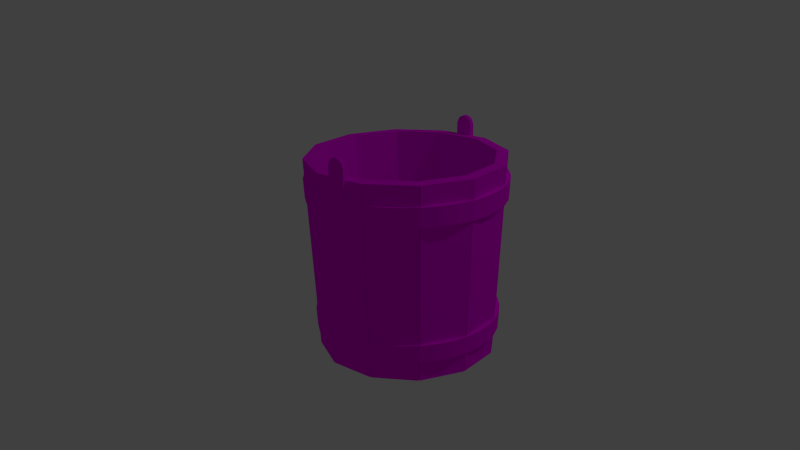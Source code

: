 # Source: Bucket.blend  (saved by Blender 2.75.0; exported with 4.5.12 LTS)
import bpy
from mathutils import Matrix  # noqa: F401  (used for matrix-valued properties, if any)

bpy.ops.wm.read_factory_settings(use_empty=True)
scene = bpy.context.scene
scene.name = 'Scene'

# ---- collections
col_collection_1 = bpy.data.collections.new('Collection 1'); scene.collection.children.link(col_collection_1)

# ---- images (referenced by path relative to the original .blend; pixels are not part of the script)
import os
ASSET_DIR = os.environ.get("B2B_ASSET_DIR", "")  # directory of the original .blend (textures are referenced by path, not embedded)
HERE = os.path.dirname(os.path.abspath(__file__))  # packed textures are extracted next to this script under _unpacked/

def load_image(name, relpath, width, height, colorspace="sRGB"):
    """Load a texture the original file referenced (path relative to the .blend, or extracted next to this script)."""
    p = next((c for c in (os.path.join(HERE, relpath), os.path.join(ASSET_DIR, relpath)) if relpath and os.path.exists(c)), "")
    if p:
        img = bpy.data.images.load(p, check_existing=True)
        img.name = name
    else:  # same state as the original file: an image datablock whose file is absent (Cycles renders it pink)
        img = bpy.data.images.new(name, width, height)
        img.source = "FILE"
        img.filepath = "//" + (relpath or name)
    img.colorspace_settings.name = colorspace
    return img
img_wood08_png = load_image('Wood08.png', 'Textures/Wood08.png', 1024, 1024, 'sRGB')
img_wood_grain_png = load_image('Wood_Grain.png', 'Textures/Wood_Grain.png', 1024, 1024, 'sRGB')
img_8754896014_4ba34d7b34_o_jpg = load_image('8754896014_4ba34d7b34_o.jpg', '8754896014_4ba34d7b34_o.jpg', 1024, 1024, 'sRGB')

# ---- materials (node trees are filled in below, after node groups)
mat_woodbucket = bpy.data.materials.new('WoodBucket')
mat_woodbucket.alpha_threshold = 0.0
mat_woodbucket.roughness = 0.5
mat_woodbucket.line_color = (0.0, 0.0, 0.0, 1.0)
mat_woodgrain = bpy.data.materials.new('WoodGrain')
mat_woodgrain.alpha_threshold = 0.0
mat_woodgrain.roughness = 0.5
mat_woodgrain.line_color = (0.0, 0.0, 0.0, 1.0)
mat_metal = bpy.data.materials.new('Metal')
mat_metal.alpha_threshold = 0.0
mat_metal.roughness = 0.5
mat_metal.line_color = (0.0, 0.0, 0.0, 1.0)

# ---- material node trees
mat_woodbucket.use_nodes = True; mat_woodbucket.node_tree.nodes.clear()
_N = mat_woodbucket.node_tree.nodes; _L = mat_woodbucket.node_tree.links
n0 = _N.new('ShaderNodeOutputMaterial'); n0.name = 'Material Output'; n0.location = (300, 300)
n1 = _N.new('ShaderNodeBsdfDiffuse'); n1.name = 'Diffuse BSDF'; n1.location = (10, 300)
n2 = _N.new('ShaderNodeTexImage'); n2.name = 'Image Texture'; n2.location = (-180, 300)
n2.width = 140
n2.image = img_wood08_png
n3 = _N.new('ShaderNodeTexImage'); n3.name = 'Image Texture.001'; n3.location = (110, 100)
n3.width = 140
n3.image = img_wood08_png
n4 = _N.new('ShaderNodeDisplacement'); n4.name = 'Displacement'; n4.location = (0, 0)
n4.inputs[1].default_value = 0.0
n4.inputs[2].default_value = 0.1
_L.new(n1.outputs[0], n0.inputs[0])
_L.new(n2.outputs[0], n1.inputs[0])
_L.new(n3.outputs[1], n4.inputs[0])
_L.new(n4.outputs[0], n0.inputs[2])
n0.is_active_output = True
mat_woodgrain.use_nodes = True; mat_woodgrain.node_tree.nodes.clear()
_N = mat_woodgrain.node_tree.nodes; _L = mat_woodgrain.node_tree.links
n0 = _N.new('ShaderNodeOutputMaterial'); n0.name = 'Material Output'; n0.location = (300, 300)
n1 = _N.new('ShaderNodeBsdfDiffuse'); n1.name = 'Diffuse BSDF'; n1.location = (10, 300)
n2 = _N.new('ShaderNodeTexImage'); n2.name = 'Image Texture'; n2.location = (-180, 300)
n2.width = 140
n2.image = img_wood_grain_png
n3 = _N.new('ShaderNodeTexImage'); n3.name = 'Image Texture.001'; n3.location = (110, 100)
n3.width = 140
n3.image = img_wood_grain_png
n4 = _N.new('ShaderNodeDisplacement'); n4.name = 'Displacement'; n4.location = (0, 0)
n4.inputs[1].default_value = 0.0
n4.inputs[2].default_value = 0.1
_L.new(n1.outputs[0], n0.inputs[0])
_L.new(n2.outputs[0], n1.inputs[0])
_L.new(n3.outputs[1], n4.inputs[0])
_L.new(n4.outputs[0], n0.inputs[2])
n0.is_active_output = True
mat_metal.use_nodes = True; mat_metal.node_tree.nodes.clear()
_N = mat_metal.node_tree.nodes; _L = mat_metal.node_tree.links
n0 = _N.new('ShaderNodeOutputMaterial'); n0.name = 'Material Output'; n0.location = (300, 300)
n1 = _N.new('ShaderNodeBsdfDiffuse'); n1.name = 'Diffuse BSDF'; n1.location = (10, 300)
n1.inputs[1].default_value = 0.1
n2 = _N.new('ShaderNodeTexImage'); n2.name = 'Image Texture'; n2.location = (-180, 300)
n2.width = 140
n2.image = img_8754896014_4ba34d7b34_o_jpg
_L.new(n1.outputs[0], n0.inputs[0])
_L.new(n2.outputs[0], n1.inputs[0])
n0.is_active_output = True

# ---- world
world_world = bpy.data.worlds.new('World'); scene.world = world_world
world_world.color = (0.05088, 0.05088, 0.05088)
world_world.use_sun_shadow = False
world_world.sun_shadow_jitter_overblur = 0.0
world_world.cycles.sampling_method = 'MANUAL'
world_world.cycles.sample_map_resolution = 256

# ---- cameras
cam_camera = bpy.data.cameras.new('Camera')
cam_camera.clip_end = 100.0
cam_camera.lens = 35.0
cam_camera.sensor_width = 32.0
cam_camera.sensor_height = 18.0
cam_camera.ortho_scale = 7.314
cam_camera.dof.focus_distance = 0.0

# ---- lights
light_lamp = bpy.data.lights.new('Lamp', 'POINT')
light_lamp.transmission_factor = 0.0
light_lamp.cutoff_distance = 30.0
light_lamp.energy = 100.0
light_lamp.shadow_buffer_clip_start = 1.001
light_lamp.shadow_soft_size = 0.1
light_lamp.shadow_maximum_resolution = 0.006
light_lamp.use_absolute_resolution = True
light_lamp.cycles.use_multiple_importance_sampling = False

# ---- meshes
me_cylinder_007 = bpy.data.meshes.new('Cylinder.007')
me_cylinder_007.from_pydata([(0.0, 0.0, -0.45), (-4.967e-10, 0.413, -0.4664), (0.2065, 0.3576, -0.4664), (0.3576, 0.2065, -0.4664), (0.413, -2.662e-08, -0.4664), (0.3576, -0.2065, -0.4664), (0.2065, -0.3576, -0.4664), (6.745e-08, -0.413, -0.4664), (-0.2065, -0.3576, -0.4664), (-0.3576, -0.2065, -0.4664), (-0.413, -2.162e-07, -0.4664), (-0.3576, 0.2065, -0.4664), (-0.2065, 0.3576, -0.4664)], [], [(2, 1, 0), (3, 2, 0), (4, 3, 0), (5, 4, 0), (6, 5, 0), (7, 6, 0), (8, 7, 0), (9, 8, 0), (10, 9, 0), (11, 10, 0), (12, 11, 0), (1, 12, 0)])
_uv = me_cylinder_007.uv_layers.new(name='UVMap')
_uv.uv.foreach_set('vector', [0.0, 0.0, 1.0, 0.0, 1.0, 1.0, 0.0, 0.0, 1.0, 0.0, 1.0, 1.0, 0.0, 0.0, 1.0, 0.0, 1.0, 1.0, 0.0, 0.0, 1.0, 0.0, 1.0, 1.0, 0.0, 0.0, 1.0, 0.0, 1.0, 1.0, 0.0, 0.0, 1.0, 0.0, 1.0, 1.0, 0.0, 0.0, 1.0, 0.0, 1.0, 1.0, 0.0, 0.0, 1.0, 0.0, 1.0, 1.0, 0.0, 0.0, 1.0, 0.0, 1.0, 1.0, 0.0, 0.0, 1.0, 0.0, 1.0, 1.0, 0.0, 0.0, 1.0, 0.0, 1.0, 1.0, 0.0, 0.0, 1.0, 0.0, 1.0, 1.0])
me_cylinder_007.materials.append(mat_woodbucket)
me_cylinder_007.use_remesh_preserve_volume = False
me_cylinder_007.use_remesh_preserve_attributes = False
me_cylinder_007.use_mirror_vertex_groups = False
me_cylinder_007.update()
me_cylinder_006 = bpy.data.meshes.new('Cylinder.006')
me_cylinder_006.from_pydata([(-4.967e-10, 0.45, -0.5), (0.225, 0.3897, -0.5), (0.3897, 0.225, -0.5), (0.45, -2.662e-08, -0.5), (0.3897, -0.225, -0.5), (0.225, -0.3897, -0.5), (6.745e-08, -0.45, -0.5), (-0.225, -0.3897, -0.5), (-0.3897, -0.225, -0.5), (-0.45, -2.162e-07, -0.5), (-0.3897, 0.225, -0.5), (-0.225, 0.3897, -0.5), (0.3994, 0.2276, -0.5005), (0.4596, 0.002585, -0.5005), (0.4596, -0.002585, -0.5005), (0.3994, -0.2276, -0.5005), (0.3968, -0.2321, -0.5005), (0.2321, -0.3968, -0.5005), (0.2276, -0.3994, -0.5005), (0.002585, -0.4596, -0.5005), (-0.002585, -0.4596, -0.5005), (-0.2276, -0.3994, -0.5005), (-0.2321, -0.3968, -0.5005), (-0.3968, -0.2321, -0.5005), (-0.3994, -0.2276, -0.5005), (-0.4596, -0.002585, -0.5005), (-0.4596, 0.002585, -0.5005), (-0.3994, 0.2276, -0.5005), (-0.3968, 0.2321, -0.5005), (-0.2321, 0.3968, -0.5005), (-0.002585, 0.4596, -0.5005), (-0.2276, 0.3994, -0.5005), (0.002585, 0.4596, -0.5005), (0.2276, 0.3994, -0.5005), (0.2321, 0.3968, -0.5005), (0.3968, 0.2321, -0.5005), (-4.967e-10, 0.45, -0.5), (0.225, 0.3897, -0.5), (0.3897, 0.225, -0.5), (0.45, -2.662e-08, -0.5), (0.3897, -0.225, -0.5), (0.225, -0.3897, -0.5), (6.745e-08, -0.45, -0.5), (-0.225, -0.3897, -0.5), (-0.3897, -0.225, -0.5), (-0.45, -2.162e-07, -0.5), (-0.3897, 0.225, -0.5), (-0.225, 0.3897, -0.5), (-4.386e-10, 0.3974, -0.5), (0.1987, 0.3442, -0.5), (0.1987, 0.3442, -0.5), (0.3442, 0.1987, -0.5), (0.3442, 0.1987, -0.5), (0.3974, -2.351e-08, -0.5), (0.3974, -2.351e-08, -0.5), (0.3442, -0.1987, -0.5), (0.3442, -0.1987, -0.5), (0.1987, -0.3442, -0.5), (0.1987, -0.3442, -0.5), (5.957e-08, -0.3974, -0.5), (5.957e-08, -0.3974, -0.5), (-0.1987, -0.3442, -0.5), (-0.1987, -0.3442, -0.5), (-0.3442, -0.1987, -0.5), (-0.3442, -0.1987, -0.5), (-0.3974, -1.909e-07, -0.5), (-0.3974, -1.909e-07, -0.5), (-0.3442, 0.1987, -0.5), (-0.3442, 0.1987, -0.5), (-0.1987, 0.3442, -0.5), (-0.1987, 0.3442, -0.5), (-4.386e-10, 0.3974, -0.5), (0.0, 0.5, 0.5), (0.25, 0.433, 0.5), (0.433, 0.25, 0.5), (0.5, -2.186e-08, 0.5), (0.433, -0.25, 0.5), (0.25, -0.433, 0.5), (7.55e-08, -0.5, 0.5), (-0.25, -0.433, 0.5), (-0.433, -0.25, 0.5), (-0.5, -2.325e-07, 0.5), (-0.433, 0.25, 0.5), (-0.25, 0.433, 0.5), (0.0, 0.4501, 0.5025), (0.225, 0.3898, 0.5025), (0.3898, 0.225, 0.5025), (0.4501, -2.186e-08, 0.5025), (0.3898, -0.225, 0.5025), (0.225, -0.3898, 0.5025), (7.55e-08, -0.4501, 0.5025), (-0.225, -0.3898, 0.5025), (-0.3898, -0.225, 0.5025), (-0.4501, -2.325e-07, 0.5025), (-0.3898, 0.225, 0.5025), (-0.225, 0.3898, 0.5025), (0.4427, 0.2526, 0.4995), (0.5096, 0.002585, 0.4995), (0.5096, -0.002585, 0.4995), (0.4427, -0.2526, 0.4995), (0.4401, -0.2571, 0.4995), (0.2571, -0.4401, 0.4995), (0.2526, -0.4427, 0.4995), (0.002585, -0.5096, 0.4995), (-0.002585, -0.5096, 0.4995), (-0.2526, -0.4427, 0.4995), (-0.2571, -0.4401, 0.4995), (-0.4401, -0.2571, 0.4995), (-0.4427, -0.2526, 0.4995), (-0.5096, -0.002585, 0.4995), (-0.5096, 0.002585, 0.4995), (-0.4427, 0.2526, 0.4995), (-0.4401, 0.2571, 0.4995), (-0.2571, 0.4401, 0.4995), (-0.002585, 0.5096, 0.4995), (-0.2526, 0.4427, 0.4995), (0.2526, 0.4427, 0.4995), (0.002585, 0.5096, 0.4995), (0.2571, 0.4401, 0.4995), (0.4401, 0.2571, 0.4995)], [], [(5, 4, 16, 17), (2, 12, 13, 3), (4, 3, 14, 15), (6, 5, 18, 19), (7, 6, 20, 21), (8, 7, 22, 23), (9, 8, 24, 25), (10, 9, 26, 27), (11, 10, 28, 29), (0, 11, 31, 30), (1, 0, 32, 33), (2, 1, 34, 35), (37, 49, 48, 36), (38, 51, 50, 37), (39, 53, 52, 38), (40, 55, 54, 39), (41, 57, 56, 40), (42, 59, 58, 41), (43, 61, 60, 42), (44, 63, 62, 43), (45, 65, 64, 44), (46, 67, 66, 45), (47, 69, 68, 46), (36, 71, 70, 47), (73, 74, 119, 118), (77, 78, 103, 102), (78, 79, 105, 104), (73, 72, 84, 85), (74, 73, 85, 86), (75, 74, 86, 87), (76, 75, 87, 88), (77, 76, 88, 89), (78, 77, 89, 90), (79, 78, 90, 91), (80, 79, 91, 92), (81, 80, 92, 93), (82, 81, 93, 94), (83, 82, 94, 95), (72, 83, 95, 84), (75, 97, 96, 74), (75, 76, 99, 98), (76, 77, 101, 100), (79, 80, 107, 106), (80, 81, 109, 108), (81, 82, 111, 110), (82, 83, 113, 112), (83, 72, 114, 115), (72, 73, 116, 117)])
_uv = me_cylinder_006.uv_layers.new(name='UVMap')
_uv.uv.foreach_set('vector', [0.06352, 0.6292, 0.6328, 0.6292, 0.6328, 0.6744, 0.06352, 0.6744, 0.9999, 0.4034, 0.9999, 0.4827, 9.165e-05, 0.4827, 9.174e-05, 0.4034, 0.4178, 0.2395, 0.9957, 0.2395, 0.9957, 0.2853, 0.4178, 0.2853, 9.165e-05, 0.9049, 0.9999, 0.9049, 0.9999, 0.9843, 9.165e-05, 0.9843, 0.06668, 0.9172, 0.6813, 0.9172, 0.6813, 0.966, 0.06668, 0.966, 9.165e-05, 0.4034, 0.9999, 0.4034, 0.9999, 0.4827, 9.174e-05, 0.4827, 0.9999, 0.9932, 9.165e-05, 0.9932, 9.165e-05, 0.9139, 0.9999, 0.9139, 0.6964, 0.8071, 0.02255, 0.8071, 0.02255, 0.7536, 0.6964, 0.7536, 0.5411, 1.0, 0.5411, 4.964e-05, 0.5643, 4.959e-05, 0.5643, 1.0, 0.9999, 0.4827, 9.165e-05, 0.4827, 9.165e-05, 0.4034, 0.9999, 0.4034, 0.9758, 0.9076, 0.3182, 0.9076, 0.3182, 0.8555, 0.9758, 0.8555, 0.652, 0.9459, 0.02169, 0.9459, 0.02169, 0.8958, 0.652, 0.8958, 0.9758, 0.5903, 0.9373, 0.8553, 0.3567, 0.8553, 0.3182, 0.5903, 0.652, 0.6416, 0.6152, 0.8957, 0.05853, 0.8957, 0.02169, 0.6416, 9.165e-05, 0.4032, 0.05853, 9.165e-05, 0.9415, 9.165e-05, 0.9999, 0.4032, 0.4178, 0.2394, 0.4516, 0.006398, 0.9619, 0.006398, 0.9957, 0.2394, 0.06352, 0.6291, 0.09679, 0.3996, 0.5995, 0.3996, 0.6328, 0.6291, 9.165e-05, 0.9048, 0.05853, 0.5017, 0.9415, 0.5017, 0.9999, 0.9048, 0.06668, 0.9171, 0.1026, 0.6693, 0.6454, 0.6693, 0.6813, 0.9171, 9.165e-05, 0.4032, 0.05853, 9.204e-05, 0.9415, 9.165e-05, 0.9999, 0.4032, 0.9999, 0.5106, 0.9415, 0.9137, 0.05853, 0.9137, 9.165e-05, 0.5106, 0.6964, 0.4818, 0.657, 0.7535, 0.06194, 0.7535, 0.02255, 0.4818, 0.541, 4.959e-05, 0.5094, 0.2181, 0.03167, 0.2181, 4.959e-05, 4.959e-05, 0.9999, 9.165e-05, 0.9415, 0.4032, 0.05853, 0.4032, 9.165e-05, 9.165e-05, 0.101, 1.0, 0.101, 3.491e-05, 0.1219, 3.5e-05, 0.1219, 1.0, 0.9999, 0.6507, 6.452e-05, 0.6507, 6.452e-05, 0.5793, 0.9999, 0.5793, 0.8896, 0.1479, 0.1427, 0.1479, 0.1427, 0.09453, 0.8896, 0.09453, 0.9999, 0.6316, 6.46e-05, 0.6316, 0.05, 0.2867, 0.95, 0.2867, 0.101, 3.491e-05, 0.101, 1.0, 3.491e-05, 0.95, 3.519e-05, 0.04997, 6.452e-05, 0.6596, 0.9999, 0.6596, 0.95, 1.005, 0.05, 1.005, 6.452e-05, 0.07147, 0.9999, 0.07147, 0.95, 0.4164, 0.05, 0.4164, 0.101, 3.491e-05, 0.101, 1.0, 3.491e-05, 0.95, 3.5e-05, 0.04997, 6.452e-05, 0.6507, 0.9999, 0.6507, 0.95, 0.9956, 0.05, 0.9956, 0.1427, 0.1479, 0.8896, 0.1479, 0.8523, 0.4055, 0.18, 0.4055, 0.105, 0.9763, 0.105, 0.01775, 0.2018, 0.06561, 0.2018, 0.9284, 0.9975, 0.6151, 0.008954, 0.6151, 0.05832, 0.2741, 0.9481, 0.2741, 0.984, 0.9245, 0.00309, 0.9246, 0.05207, 0.5862, 0.935, 0.5862, 0.9999, 0.3449, 6.452e-05, 0.345, 0.04999, 6.452e-05, 0.95, 6.452e-05, 0.9999, 0.9003, 6.452e-05, 0.9003, 0.05, 0.5554, 0.95, 0.5554, 6.452e-05, 0.6596, 6.467e-05, 0.5882, 0.9999, 0.5882, 0.9999, 0.6596, 0.9999, 0.07147, 6.452e-05, 0.07147, 6.452e-05, 6.452e-05, 0.9999, 6.469e-05, 0.101, 1.0, 0.101, 3.491e-05, 0.1219, 3.514e-05, 0.1219, 1.0, 0.105, 0.01775, 0.105, 0.9763, 0.08494, 0.9763, 0.08494, 0.01775, 0.008954, 0.6151, 0.9975, 0.6151, 0.9975, 0.6857, 0.008954, 0.6857, 0.00309, 0.9246, 0.984, 0.9245, 0.984, 0.9946, 0.00309, 0.9946, 6.452e-05, 0.345, 0.9999, 0.3449, 0.9999, 0.4164, 6.452e-05, 0.4164, 6.452e-05, 0.9003, 0.9999, 0.9003, 0.9999, 0.9717, 6.452e-05, 0.9717, 6.46e-05, 0.6316, 0.9999, 0.6316, 0.9999, 0.703, 6.452e-05, 0.703])
me_cylinder_006.materials.append(mat_woodgrain)
me_cylinder_006.use_remesh_preserve_volume = False
me_cylinder_006.use_remesh_preserve_attributes = False
me_cylinder_006.use_mirror_vertex_groups = False
me_cylinder_006.update()
me_cylinder_002 = bpy.data.meshes.new('Cylinder.002')
me_cylinder_002.from_pydata([(0.1753, 0.4816, 0.4607), (0.08899, 0.5047, 0.4607), (0.1665, 0.4575, 0.4607), (0.08454, 0.4795, 0.4607), (0.1753, 0.4816, 0.4933), (0.08899, 0.5047, 0.4933), (0.1665, 0.4575, 0.4933), (0.08454, 0.4795, 0.4933), (0.1657, 0.4842, 0.4607), (0.1561, 0.4867, 0.4607), (0.1465, 0.4893, 0.4607), (0.1369, 0.4919, 0.4607), (0.1273, 0.4944, 0.4607), (0.1178, 0.497, 0.4607), (0.1082, 0.4996, 0.4607), (0.09858, 0.5021, 0.4607), (0.1574, 0.46, 0.4607), (0.1483, 0.4624, 0.4607), (0.1392, 0.4648, 0.4607), (0.1301, 0.4673, 0.4607), (0.121, 0.4697, 0.4607), (0.1119, 0.4722, 0.4607), (0.1028, 0.4746, 0.4607), (0.09365, 0.477, 0.4607), (0.1657, 0.4842, 0.5183), (0.1561, 0.4867, 0.5283), (0.1465, 0.4893, 0.5333), (0.1369, 0.4919, 0.5358), (0.1273, 0.4944, 0.5358), (0.1178, 0.497, 0.5333), (0.1082, 0.4996, 0.5283), (0.09858, 0.5021, 0.5183), (0.1574, 0.46, 0.5183), (0.1483, 0.4624, 0.5283), (0.1392, 0.4648, 0.5333), (0.1301, 0.4673, 0.5358), (0.121, 0.4697, 0.5358), (0.1119, 0.4722, 0.5333), (0.1028, 0.4746, 0.5283), (0.09365, 0.477, 0.5183), (-0.08454, -0.4795, 0.4607), (-0.08899, -0.5047, 0.4607), (-0.1753, -0.4816, 0.4607), (-0.1665, -0.4575, 0.4607), (-0.08454, -0.4795, 0.4607), (-0.08899, -0.5047, 0.4607), (-0.1753, -0.4816, 0.4607), (-0.1665, -0.4575, 0.4607), (-0.08454, -0.4795, 0.4933), (-0.08899, -0.5047, 0.4933), (-0.1753, -0.4816, 0.4933), (-0.1665, -0.4575, 0.4933), (-0.1657, -0.4842, 0.4607), (-0.1561, -0.4867, 0.4607), (-0.1465, -0.4893, 0.4607), (-0.1369, -0.4919, 0.4607), (-0.1273, -0.4944, 0.4607), (-0.1178, -0.497, 0.4607), (-0.1082, -0.4996, 0.4607), (-0.09858, -0.5021, 0.4607), (-0.1574, -0.46, 0.4607), (-0.1483, -0.4624, 0.4607), (-0.1392, -0.4648, 0.4607), (-0.1301, -0.4673, 0.4607), (-0.121, -0.4697, 0.4607), (-0.1119, -0.4722, 0.4607), (-0.1028, -0.4746, 0.4607), (-0.09365, -0.477, 0.4607), (-0.1657, -0.4842, 0.4607), (-0.1561, -0.4867, 0.4607), (-0.1465, -0.4893, 0.4607), (-0.1369, -0.4919, 0.4607), (-0.1273, -0.4944, 0.4607), (-0.1178, -0.497, 0.4607), (-0.1082, -0.4996, 0.4607), (-0.09858, -0.5021, 0.4607), (-0.1574, -0.46, 0.4607), (-0.1483, -0.4624, 0.4607), (-0.1392, -0.4648, 0.4607), (-0.1301, -0.4673, 0.4607), (-0.121, -0.4697, 0.4607), (-0.1119, -0.4722, 0.4607), (-0.1028, -0.4746, 0.4607), (-0.09365, -0.477, 0.4607), (-0.1657, -0.4842, 0.5183), (-0.1561, -0.4867, 0.5283), (-0.1465, -0.4893, 0.5333), (-0.1369, -0.4919, 0.5358), (-0.1273, -0.4944, 0.5358), (-0.1178, -0.497, 0.5333), (-0.1082, -0.4996, 0.5283), (-0.09858, -0.5021, 0.5183), (-0.1574, -0.46, 0.5183), (-0.1483, -0.4624, 0.5283), (-0.1392, -0.4648, 0.5333), (-0.1301, -0.4673, 0.5358), (-0.121, -0.4697, 0.5358), (-0.1119, -0.4722, 0.5333), (-0.1028, -0.4746, 0.5283), (-0.09365, -0.477, 0.5183), (-6.942e-10, 0.4766, -0.3677), (8.379e-11, 0.5074, 0.2358), (1.856e-10, 0.5125, 0.3357), (0.0881, 0.4997, 0.2358), (0.08899, 0.5047, 0.3357), (0.1735, 0.4768, 0.2358), (0.1753, 0.4816, 0.3357), (0.2537, 0.4394, 0.2358), (0.2563, 0.4438, 0.3357), (0.3261, 0.3887, 0.2358), (0.3294, 0.3926, 0.3357), (0.3887, 0.3261, 0.2358), (0.3926, 0.3294, 0.3357), (0.4394, 0.2537, 0.2358), (0.4438, 0.2563, 0.3357), (0.4768, 0.1735, 0.2358), (0.4816, 0.1753, 0.3357), (0.4997, 0.0881, 0.2358), (0.5047, 0.08899, 0.3357), (0.5074, 0.0, 0.2358), (0.5125, 0.0, 0.3357), (0.4997, -0.0881, 0.2358), (0.5047, -0.08899, 0.3357), (0.4768, -0.1735, 0.2358), (0.4816, -0.1753, 0.3357), (0.4394, -0.2537, 0.2358), (0.4438, -0.2562, 0.3357), (0.3887, -0.3261, 0.2358), (0.3926, -0.3294, 0.3357), (0.3261, -0.3887, 0.2358), (0.3294, -0.3926, 0.3357), (0.2537, -0.4394, 0.2358), (0.2563, -0.4438, 0.3357), (0.1735, -0.4768, 0.2358), (0.1753, -0.4816, 0.3357), (0.0881, -0.4997, 0.2358), (0.08899, -0.5047, 0.3357), (1.977e-07, -0.5074, 0.2358), (1.998e-07, -0.5125, 0.3357), (-0.0881, -0.4997, 0.2358), (-0.08899, -0.5047, 0.3357), (-0.1735, -0.4768, 0.2358), (-0.1753, -0.4816, 0.3357), (-0.2537, -0.4394, 0.2358), (-0.2562, -0.4438, 0.3357), (-0.3261, -0.3887, 0.2358), (-0.3294, -0.3926, 0.3357), (-0.3887, -0.3261, 0.2358), (-0.3926, -0.3294, 0.3357), (-0.4394, -0.2537, 0.2358), (-0.4438, -0.2563, 0.3357), (-0.4768, -0.1735, 0.2358), (-0.4816, -0.1753, 0.3357), (-0.4997, -0.0881, 0.2358), (-0.5047, -0.08899, 0.3357), (-0.5074, -2.384e-07, 0.2358), (-0.5125, -2.384e-07, 0.3357), (-0.4997, 0.0881, 0.2358), (-0.5047, 0.08899, 0.3357), (-0.4768, 0.1735, 0.2358), (-0.4816, 0.1753, 0.3357), (-0.4394, 0.2537, 0.2358), (-0.4438, 0.2562, 0.3357), (-0.3887, 0.3261, 0.2358), (-0.3926, 0.3294, 0.3357), (-0.3261, 0.3887, 0.2358), (-0.3294, 0.3926, 0.3357), (-0.2537, 0.4394, 0.2358), (-0.2563, 0.4438, 0.3357), (-0.1735, 0.4768, 0.2358), (-0.1753, 0.4816, 0.3357), (-0.08811, 0.4997, 0.2358), (-0.089, 0.5047, 0.3357), (-3.097e-10, 0.4869, 0.3357), (0.08454, 0.4795, 0.3357), (0.1665, 0.4575, 0.3357), (0.2434, 0.4216, 0.3357), (0.313, 0.373, 0.3357), (0.373, 0.313, 0.3357), (0.4216, 0.2434, 0.3357), (0.4575, 0.1665, 0.3357), (0.4795, 0.08455, 0.3357), (0.4869, 0.0, 0.3357), (0.4795, -0.08454, 0.3357), (0.4575, -0.1665, 0.3357), (0.4216, -0.2434, 0.3357), (0.373, -0.313, 0.3357), (0.313, -0.373, 0.3357), (0.2434, -0.4216, 0.3357), (0.1665, -0.4575, 0.3357), (0.08455, -0.4795, 0.3357), (1.893e-07, -0.4869, 0.3357), (-0.08454, -0.4795, 0.3357), (-0.1665, -0.4575, 0.3357), (-0.2434, -0.4216, 0.3357), (-0.313, -0.373, 0.3357), (-0.373, -0.313, 0.3357), (-0.4216, -0.2434, 0.3357), (-0.4575, -0.1665, 0.3357), (-0.4795, -0.08455, 0.3357), (-0.4869, -2.384e-07, 0.3357), (-0.4795, 0.08454, 0.3357), (-0.4575, 0.1665, 0.3357), (-0.4216, 0.2434, 0.3357), (-0.373, 0.313, 0.3357), (-0.313, 0.373, 0.3357), (-0.2434, 0.4216, 0.3357), (-0.1665, 0.4575, 0.3357), (-0.08455, 0.4795, 0.3357), (0.08366, 0.4744, 0.2358), (-7.889e-10, 0.4719, -0.4607), (-4.088e-10, 0.4818, 0.2358), (0.1648, 0.4527, 0.2358), (0.2409, 0.4172, 0.2358), (0.3097, 0.369, 0.2358), (0.369, 0.3097, 0.2358), (0.4172, 0.2409, 0.2358), (0.4527, 0.1648, 0.2358), (0.4744, 0.08365, 0.2358), (0.4818, 0.0, 0.2358), (0.4744, -0.08365, 0.2358), (0.4527, -0.1648, 0.2358), (0.4172, -0.2409, 0.2358), (0.369, -0.3097, 0.2358), (0.3097, -0.369, 0.2358), (0.2409, -0.4172, 0.2358), (0.1648, -0.4527, 0.2358), (0.08366, -0.4744, 0.2358), (1.872e-07, -0.4818, 0.2358), (-0.08365, -0.4744, 0.2358), (-0.1648, -0.4527, 0.2358), (-0.2409, -0.4172, 0.2358), (-0.3097, -0.369, 0.2358), (-0.369, -0.3097, 0.2358), (-0.4172, -0.2409, 0.2358), (-0.4527, -0.1648, 0.2358), (-0.4744, -0.08366, 0.2358), (-0.4818, -2.384e-07, 0.2358), (-0.4744, 0.08365, 0.2358), (-0.4527, 0.1648, 0.2358), (-0.4172, 0.2409, 0.2358), (-0.369, 0.3097, 0.2358), (-0.3097, 0.369, 0.2358), (-0.2409, 0.4172, 0.2358), (-0.1648, 0.4527, 0.2358), (-0.08366, 0.4744, 0.2358), (0.08194, 0.4647, -0.4607), (0.08277, 0.4694, -0.3677), (0.1614, 0.4434, -0.4607), (0.163, 0.4479, -0.3677), (0.2359, 0.4086, -0.4607), (0.2383, 0.4128, -0.3677), (0.3033, 0.3615, -0.4607), (0.3064, 0.3651, -0.3677), (0.3615, 0.3033, -0.4607), (0.3651, 0.3064, -0.3677), (0.4086, 0.2359, -0.4607), (0.4128, 0.2383, -0.3677), (0.4434, 0.1614, -0.4607), (0.4479, 0.163, -0.3677), (0.4647, 0.08194, -0.4607), (0.4694, 0.08277, -0.3677), (0.4719, 0.0, -0.4607), (0.4766, 0.0, -0.3677), (0.4647, -0.08194, -0.4607), (0.4694, -0.08277, -0.3677), (0.4434, -0.1614, -0.4607), (0.4479, -0.163, -0.3677), (0.4086, -0.2359, -0.4607), (0.4128, -0.2383, -0.3677), (0.3615, -0.3033, -0.4607), (0.3651, -0.3064, -0.3677), (0.3033, -0.3615, -0.4607), (0.3064, -0.3651, -0.3677), (0.2359, -0.4086, -0.4607), (0.2383, -0.4128, -0.3677), (0.1614, -0.4434, -0.4607), (0.163, -0.4479, -0.3677), (0.08194, -0.4647, -0.4607), (0.08277, -0.4694, -0.3677), (1.83e-07, -0.4719, -0.4607), (1.849e-07, -0.4766, -0.3677), (-0.08194, -0.4647, -0.4607), (-0.08276, -0.4694, -0.3677), (-0.1614, -0.4434, -0.4607), (-0.163, -0.4479, -0.3677), (-0.2359, -0.4086, -0.4607), (-0.2383, -0.4128, -0.3677), (-0.3033, -0.3615, -0.4607), (-0.3064, -0.3651, -0.3677), (-0.3615, -0.3033, -0.4607), (-0.3651, -0.3064, -0.3677), (-0.4086, -0.2359, -0.4607), (-0.4128, -0.2383, -0.3677), (-0.4434, -0.1614, -0.4607), (-0.4479, -0.163, -0.3677), (-0.4647, -0.08194, -0.4607), (-0.4694, -0.08277, -0.3677), (-0.4719, -2.384e-07, -0.4607), (-0.4766, -2.384e-07, -0.3677), (-0.4647, 0.08194, -0.4607), (-0.4694, 0.08276, -0.3677), (-0.4434, 0.1614, -0.4607), (-0.4479, 0.163, -0.3677), (-0.4086, 0.2359, -0.4607), (-0.4128, 0.2383, -0.3677), (-0.3615, 0.3033, -0.4607), (-0.3651, 0.3064, -0.3677), (-0.3033, 0.3615, -0.4607), (-0.3064, 0.3651, -0.3677), (-0.2359, 0.4086, -0.4607), (-0.2383, 0.4128, -0.3677), (-0.1614, 0.4434, -0.4607), (-0.163, 0.4479, -0.3677), (-0.08194, 0.4647, -0.4607), (-0.08277, 0.4694, -0.3677), (-1.155e-09, 0.4528, -0.3677), (0.07863, 0.4459, -0.3677), (0.1549, 0.4255, -0.3677), (0.2264, 0.3921, -0.3677), (0.2911, 0.3469, -0.3677), (0.3469, 0.2911, -0.3677), (0.3921, 0.2264, -0.3677), (0.4255, 0.1549, -0.3677), (0.4459, 0.07863, -0.3677), (0.4528, 0.0, -0.3677), (0.4459, -0.07863, -0.3677), (0.4255, -0.1549, -0.3677), (0.3921, -0.2264, -0.3677), (0.3469, -0.2911, -0.3677), (0.2911, -0.3469, -0.3677), (0.2264, -0.3921, -0.3677), (0.1549, -0.4255, -0.3677), (0.07863, -0.4459, -0.3677), (1.752e-07, -0.4528, -0.3677), (-0.07863, -0.4459, -0.3677), (-0.1549, -0.4255, -0.3677), (-0.2264, -0.3921, -0.3677), (-0.2911, -0.3469, -0.3677), (-0.3469, -0.2911, -0.3677), (-0.3921, -0.2264, -0.3677), (-0.4255, -0.1549, -0.3677), (-0.4459, -0.07863, -0.3677), (-0.4528, -2.384e-07, -0.3677), (-0.4459, 0.07863, -0.3677), (-0.4255, 0.1549, -0.3677), (-0.3921, 0.2264, -0.3677), (-0.3469, 0.291, -0.3677), (-0.2911, 0.3469, -0.3677), (-0.2264, 0.3921, -0.3677), (-0.1549, 0.4255, -0.3677), (-0.07863, 0.4459, -0.3677), (0.0778, 0.4412, -0.4607), (-1.247e-09, 0.448, -0.4607), (0.1532, 0.421, -0.4607), (0.224, 0.388, -0.4607), (0.288, 0.3432, -0.4607), (0.3432, 0.288, -0.4607), (0.388, 0.224, -0.4607), (0.421, 0.1532, -0.4607), (0.4412, 0.0778, -0.4607), (0.448, 0.0, -0.4607), (0.4412, -0.0778, -0.4607), (0.421, -0.1532, -0.4607), (0.388, -0.224, -0.4607), (0.3432, -0.288, -0.4607), (0.288, -0.3432, -0.4607), (0.224, -0.388, -0.4607), (0.1532, -0.421, -0.4607), (0.0778, -0.4412, -0.4607), (1.732e-07, -0.448, -0.4607), (-0.0778, -0.4412, -0.4607), (-0.1532, -0.421, -0.4607), (-0.224, -0.388, -0.4607), (-0.288, -0.3432, -0.4607), (-0.3432, -0.288, -0.4607), (-0.388, -0.224, -0.4607), (-0.421, -0.1532, -0.4607), (-0.4412, -0.0778, -0.4607), (-0.448, -2.384e-07, -0.4607), (-0.4412, 0.0778, -0.4607), (-0.421, 0.1532, -0.4607), (-0.388, 0.224, -0.4607), (-0.3432, 0.288, -0.4607), (-0.288, 0.3432, -0.4607), (-0.224, 0.388, -0.4607), (-0.1532, 0.421, -0.4607), (-0.0778, 0.4412, -0.4607), (0.1753, 0.4816, 0.4607), (0.08899, 0.5047, 0.4607), (0.1665, 0.4575, 0.4607), (0.08454, 0.4795, 0.4607), (-0.08454, -0.4795, 0.4607), (-0.08899, -0.5047, 0.4607), (-0.1753, -0.4816, 0.4607), (-0.1665, -0.4575, 0.4607)], [], [(15, 23, 3, 1), (31, 5, 7, 39), (16, 2, 6, 32), (2, 0, 4, 6), (1, 3, 7, 5), (15, 1, 5, 31), (0, 8, 24, 4), (8, 9, 25, 24), (9, 10, 26, 25), (10, 11, 27, 26), (11, 12, 28, 27), (12, 13, 29, 28), (13, 14, 30, 29), (14, 15, 31, 30), (3, 23, 39, 7), (23, 22, 38, 39), (22, 21, 37, 38), (21, 20, 36, 37), (20, 19, 35, 36), (19, 18, 34, 35), (18, 17, 33, 34), (17, 16, 32, 33), (4, 24, 32, 6), (24, 25, 33, 32), (25, 26, 34, 33), (26, 27, 35, 34), (27, 28, 36, 35), (28, 29, 37, 36), (29, 30, 38, 37), (30, 31, 39, 38), (0, 2, 16, 8), (8, 16, 17, 9), (9, 17, 18, 10), (10, 18, 19, 11), (11, 19, 20, 12), (12, 20, 21, 13), (13, 21, 22, 14), (14, 22, 23, 15), (60, 52, 42, 43), (76, 47, 51, 92), (41, 40, 44, 45), (60, 43, 47, 76), (59, 41, 45, 75), (43, 42, 46, 47), (92, 51, 50, 84), (75, 45, 49, 91), (47, 46, 50, 51), (45, 44, 48, 49), (46, 68, 84, 50), (68, 69, 85, 84), (69, 70, 86, 85), (70, 71, 87, 86), (71, 72, 88, 87), (72, 73, 89, 88), (73, 74, 90, 89), (74, 75, 91, 90), (48, 99, 91, 49), (99, 98, 90, 91), (98, 97, 89, 90), (97, 96, 88, 89), (96, 95, 87, 88), (95, 94, 86, 87), (94, 93, 85, 86), (93, 92, 84, 85), (42, 52, 68, 46), (52, 53, 69, 68), (53, 54, 70, 69), (54, 55, 71, 70), (55, 56, 72, 71), (56, 57, 73, 72), (57, 58, 74, 73), (58, 59, 75, 74), (40, 67, 83, 44), (67, 66, 82, 83), (66, 65, 81, 82), (65, 64, 80, 81), (64, 63, 79, 80), (63, 62, 78, 79), (62, 61, 77, 78), (61, 60, 76, 77), (44, 83, 99, 48), (83, 82, 98, 99), (82, 81, 97, 98), (81, 80, 96, 97), (80, 79, 95, 96), (79, 78, 94, 95), (78, 77, 93, 94), (77, 76, 92, 93), (40, 41, 59, 67), (67, 59, 58, 66), (66, 58, 57, 65), (65, 57, 56, 64), (64, 56, 55, 63), (63, 55, 54, 62), (62, 54, 53, 61), (61, 53, 52, 60), (103, 105, 212, 209), (132, 130, 187, 188), (101, 102, 104, 103), (119, 121, 220, 219), (148, 146, 195, 196), (103, 104, 106, 105), (135, 137, 228, 227), (164, 162, 203, 204), (105, 106, 108, 107), (151, 153, 236, 235), (110, 108, 176, 177), (107, 108, 110, 109), (167, 169, 244, 243), (126, 124, 184, 185), (109, 110, 112, 111), (113, 115, 217, 216), (192, 193, 395, 392), (111, 112, 114, 113), (129, 131, 225, 224), (158, 156, 200, 201), (113, 114, 116, 115), (145, 147, 233, 232), (120, 118, 181, 182), (115, 116, 118, 117), (161, 163, 241, 240), (136, 134, 189, 190), (117, 118, 120, 119), (107, 109, 214, 213), (152, 150, 197, 198), (119, 120, 122, 121), (123, 125, 222, 221), (168, 166, 205, 206), (121, 122, 124, 123), (139, 141, 230, 229), (104, 102, 173, 174), (123, 124, 126, 125), (155, 157, 238, 237), (102, 172, 208, 173), (125, 126, 128, 127), (117, 119, 219, 218), (114, 112, 178, 179), (127, 128, 130, 129), (171, 101, 211, 245), (130, 128, 186, 187), (129, 130, 132, 131), (133, 135, 227, 226), (146, 144, 194, 195), (131, 132, 134, 133), (149, 151, 235, 234), (162, 160, 202, 203), (133, 134, 136, 135), (165, 167, 243, 242), (108, 106, 175, 176), (135, 136, 138, 137), (111, 113, 216, 215), (124, 122, 183, 184), (137, 138, 140, 139), (101, 103, 209, 211), (140, 138, 191, 192), (139, 140, 142, 141), (127, 129, 224, 223), (156, 154, 199, 200), (141, 142, 144, 143), (143, 145, 232, 231), (172, 170, 207, 208), (143, 144, 146, 145), (159, 161, 240, 239), (118, 116, 180, 181), (145, 146, 148, 147), (105, 107, 213, 212), (134, 132, 188, 189), (147, 148, 150, 149), (121, 123, 221, 220), (150, 148, 196, 197), (149, 150, 152, 151), (137, 139, 229, 228), (166, 164, 204, 205), (151, 152, 154, 153), (153, 155, 237, 236), (112, 110, 177, 178), (153, 154, 156, 155), (169, 171, 245, 244), (128, 126, 185, 186), (155, 156, 158, 157), (115, 117, 218, 217), (144, 142, 193, 194), (157, 158, 160, 159), (131, 133, 226, 225), (160, 158, 201, 202), (159, 160, 162, 161), (147, 149, 234, 233), (174, 175, 390, 391), (161, 162, 164, 163), (163, 165, 242, 241), (122, 120, 182, 183), (163, 164, 166, 165), (109, 111, 215, 214), (138, 136, 190, 191), (165, 166, 168, 167), (125, 127, 223, 222), (154, 152, 198, 199), (167, 168, 170, 169), (141, 143, 231, 230), (170, 168, 206, 207), (169, 170, 172, 171), (157, 159, 239, 238), (116, 114, 179, 180), (171, 172, 102, 101), (266, 267, 269, 268), (247, 100, 316, 317), (282, 284, 372, 371), (264, 265, 267, 266), (311, 309, 348, 349), (266, 268, 364, 363), (262, 263, 265, 264), (295, 293, 340, 341), (250, 252, 356, 355), (260, 261, 263, 262), (279, 277, 332, 333), (304, 306, 383, 382), (258, 259, 261, 260), (263, 261, 324, 325), (288, 290, 375, 374), (256, 257, 259, 258), (301, 299, 343, 344), (272, 274, 367, 366), (254, 255, 257, 256), (285, 283, 335, 336), (256, 258, 359, 358), (252, 253, 255, 254), (269, 267, 327, 328), (310, 312, 386, 385), (250, 251, 253, 252), (253, 251, 319, 320), (294, 296, 378, 377), (248, 249, 251, 250), (307, 305, 346, 347), (278, 280, 370, 369), (246, 247, 249, 248), (291, 289, 338, 339), (262, 264, 362, 361), (210, 100, 247, 246), (275, 273, 330, 331), (246, 248, 354, 352), (298, 300, 380, 379), (100, 315, 351, 316), (268, 269, 271, 270), (260, 262, 361, 360), (257, 255, 321, 322), (270, 271, 273, 272), (314, 210, 353, 387), (273, 271, 329, 330), (272, 273, 275, 274), (276, 278, 369, 368), (289, 287, 337, 338), (274, 275, 277, 276), (292, 294, 377, 376), (305, 303, 345, 346), (276, 277, 279, 278), (308, 310, 385, 384), (251, 249, 318, 319), (278, 279, 281, 280), (254, 256, 358, 357), (267, 265, 326, 327), (280, 281, 283, 282), (210, 246, 352, 353), (283, 281, 334, 335), (282, 283, 285, 284), (270, 272, 366, 365), (299, 297, 342, 343), (284, 285, 287, 286), (286, 288, 374, 373), (315, 313, 350, 351), (286, 287, 289, 288), (302, 304, 382, 381), (261, 259, 323, 324), (288, 289, 291, 290), (248, 250, 355, 354), (277, 275, 331, 332), (290, 291, 293, 292), (264, 266, 363, 362), (293, 291, 339, 340), (292, 293, 295, 294), (280, 282, 371, 370), (309, 307, 347, 348), (294, 295, 297, 296), (296, 298, 379, 378), (255, 253, 320, 321), (296, 297, 299, 298), (312, 314, 387, 386), (271, 269, 328, 329), (298, 299, 301, 300), (258, 260, 360, 359), (287, 285, 336, 337), (300, 301, 303, 302), (274, 276, 368, 367), (303, 301, 344, 345), (302, 303, 305, 304), (290, 292, 376, 375), (249, 247, 317, 318), (304, 305, 307, 306), (306, 308, 384, 383), (265, 263, 325, 326), (306, 307, 309, 308), (252, 254, 357, 356), (281, 279, 333, 334), (308, 309, 311, 310), (268, 270, 365, 364), (297, 295, 341, 342), (310, 311, 313, 312), (284, 286, 373, 372), (313, 311, 349, 350), (312, 313, 315, 314), (300, 302, 381, 380), (259, 257, 322, 323), (314, 315, 100, 210), (175, 106, 388, 390), (104, 174, 391, 389), (106, 104, 389, 388), (140, 192, 392, 393), (193, 142, 394, 395), (142, 140, 393, 394)])
_uv = me_cylinder_002.uv_layers.new(name='UVMap')
_uv.uv.foreach_set('vector', [0.002415, 0.5676, -0.01585, 0.5695, -0.01585, 0.5595, 0.002415, 0.5571, -0.01585, 0.7848, -0.01585, 0.7583, 0.002415, 0.7583, 0.002415, 0.7848, -0.5204, 1.371, -0.5204, 1.381, -0.5437, 1.381, -0.5616, 1.371, 0.002415, 0.7237, -0.01585, 0.7237, -0.01585, 0.6892, 0.002415, 0.6892, -0.01585, 0.7237, 0.002415, 0.7237, 0.002415, 0.7583, -0.01585, 0.7583, 0.7678, 0.2046, 0.7678, 0.2152, 0.7446, 0.2152, 0.7267, 0.2046, 0.7678, 0.1202, 0.7678, 0.1308, 0.7267, 0.1308, 0.7446, 0.1202, 0.7678, 0.1308, 0.7678, 0.1413, 0.7195, 0.1413, 0.7267, 0.1308, 0.7678, 0.1413, 0.7678, 0.1519, 0.716, 0.1519, 0.7195, 0.1413, 0.7678, 0.1519, 0.7678, 0.1624, 0.7142, 0.1624, 0.716, 0.1519, 0.7678, 0.1624, 0.7678, 0.173, 0.7142, 0.173, 0.7142, 0.1624, 0.7678, 0.173, 0.7678, 0.1835, 0.716, 0.1835, 0.7142, 0.173, 0.7678, 0.1835, 0.7678, 0.1941, 0.7195, 0.1941, 0.716, 0.1835, 0.7678, 0.1941, 0.7678, 0.2046, 0.7267, 0.2046, 0.7195, 0.1941, -0.5204, 1.29, -0.5204, 1.3, -0.5616, 1.3, -0.5437, 1.29, -0.5204, 1.3, -0.5204, 1.31, -0.5687, 1.31, -0.5616, 1.3, -0.5204, 1.31, -0.5204, 1.32, -0.5723, 1.32, -0.5687, 1.31, -0.5204, 1.32, -0.5204, 1.33, -0.5741, 1.33, -0.5723, 1.32, -0.5204, 1.33, -0.5204, 1.34, -0.5741, 1.34, -0.5741, 1.33, -0.5204, 1.34, -0.5204, 1.35, -0.5723, 1.35, -0.5741, 1.34, -0.5204, 1.35, -0.5204, 1.361, -0.5687, 1.361, -0.5723, 1.35, -0.5204, 1.361, -0.5204, 1.371, -0.5616, 1.371, -0.5687, 1.361, -0.01585, 0.6892, -0.01585, 0.6626, 0.002415, 0.6626, 0.002415, 0.6892, -0.01585, 0.6626, -0.01585, 0.652, 0.002415, 0.652, 0.002415, 0.6626, 0.02068, 0.7955, 0.02068, 0.806, 0.002415, 0.8068, 0.002415, 0.7968, 0.02068, 0.806, 0.02068, 0.8166, 0.002415, 0.8168, 0.002415, 0.8068, 0.02068, 0.8166, 0.02068, 0.8271, 0.002415, 0.8268, 0.002415, 0.8168, 0.02068, 0.8271, 0.02068, 0.8377, 0.002415, 0.8369, 0.002415, 0.8268, 0.02068, 0.8377, 0.02068, 0.8482, 0.002415, 0.8469, 0.002415, 0.8369, -0.01585, 0.7955, -0.01585, 0.7848, 0.002415, 0.7848, 0.002415, 0.7955, 0.002415, 0.652, -0.01585, 0.6496, -0.01585, 0.6396, 0.002415, 0.6415, 0.002415, 0.6415, -0.01585, 0.6396, -0.01585, 0.6296, 0.002415, 0.6309, 0.002415, 0.6309, -0.01585, 0.6296, -0.01585, 0.6196, 0.002415, 0.6204, 0.002415, 0.6204, -0.01585, 0.6196, -0.01585, 0.6096, 0.002415, 0.6098, 0.002415, 0.6098, -0.01585, 0.6096, -0.01585, 0.5995, 0.002415, 0.5993, 0.002415, 0.5993, -0.01585, 0.5995, -0.01585, 0.5895, 0.002415, 0.5887, 0.002415, 0.5887, -0.01585, 0.5895, -0.01585, 0.5795, 0.002415, 0.5782, 0.002415, 0.5782, -0.01585, 0.5795, -0.01585, 0.5695, 0.002415, 0.5676, 0.002415, 0.6396, 0.02068, 0.6415, 0.02068, 0.652, 0.002415, 0.6496, -0.4668, 1.371, -0.4668, 1.381, -0.49, 1.381, -0.5079, 1.371, -0.6885, -0.7827, -0.6885, -0.7827, -0.6885, -0.7827, -0.6885, -0.7827, -0.6885, -0.7827, -0.6885, -0.7827, -0.6885, -0.7827, -0.6885, -0.7827, -0.6885, -0.7827, -0.6885, -0.7827, -0.6885, -0.7827, -0.6885, -0.7827, -0.6885, -0.7827, -0.6885, -0.7827, -0.6885, -0.7827, -0.6885, -0.7827, 0.002415, 0.7848, 0.002415, 0.7583, 0.02068, 0.7583, 0.02068, 0.7848, -0.5741, 1.375, -0.5741, 1.385, -0.5973, 1.385, -0.6152, 1.375, 0.002415, 0.7237, 0.02068, 0.7237, 0.02068, 0.7583, 0.002415, 0.7583, 0.02068, 0.7237, 0.002415, 0.7237, 0.002415, 0.6892, 0.02068, 0.6892, -0.5741, 1.29, -0.5741, 1.301, -0.6152, 1.301, -0.5973, 1.29, -0.5741, 1.301, -0.5741, 1.311, -0.6224, 1.311, -0.6152, 1.301, -0.5741, 1.311, -0.5741, 1.322, -0.6259, 1.322, -0.6224, 1.311, -0.5741, 1.322, -0.5741, 1.333, -0.6277, 1.333, -0.6259, 1.322, -0.5741, 1.333, -0.5741, 1.343, -0.6277, 1.343, -0.6277, 1.333, -0.5741, 1.343, -0.5741, 1.354, -0.6259, 1.354, -0.6277, 1.343, -0.5741, 1.354, -0.5741, 1.364, -0.6224, 1.364, -0.6259, 1.354, -0.5741, 1.364, -0.5741, 1.375, -0.6152, 1.375, -0.6224, 1.364, 0.002415, 0.6892, 0.002415, 0.6626, 0.02068, 0.6626, 0.02068, 0.6892, 0.002415, 0.6626, 0.002415, 0.652, 0.02068, 0.652, 0.02068, 0.6626, 0.002415, 0.7968, 0.002415, 0.8068, -0.01585, 0.806, -0.01585, 0.7955, 0.002415, 0.8068, 0.002415, 0.8168, -0.01585, 0.8166, -0.01585, 0.806, 0.002415, 0.8168, 0.002415, 0.8268, -0.01585, 0.8271, -0.01585, 0.8166, 0.002415, 0.8268, 0.002415, 0.8369, -0.01585, 0.8377, -0.01585, 0.8271, 0.002415, 0.8369, 0.002415, 0.8469, -0.01585, 0.8482, -0.01585, 0.8377, 0.002415, 0.7955, 0.002415, 0.7848, 0.02068, 0.7848, 0.02068, 0.7955, -0.6885, -0.7827, -0.6885, -0.7827, -0.6885, -0.7827, -0.6885, -0.7827, -0.6885, -0.7827, -0.6885, -0.7827, -0.6885, -0.7827, -0.6885, -0.7827, -0.6885, -0.7827, -0.6885, -0.7827, -0.6885, -0.7827, -0.6885, -0.7827, -0.6885, -0.7827, -0.6885, -0.7827, -0.6885, -0.7827, -0.6885, -0.7827, -0.6885, -0.7827, -0.6885, -0.7827, -0.6885, -0.7827, -0.6885, -0.7827, -0.6885, -0.7827, -0.6885, -0.7827, -0.6885, -0.7827, -0.6885, -0.7827, -0.6885, -0.7827, -0.6885, -0.7827, -0.6885, -0.7827, -0.6885, -0.7827, -0.6885, -0.7827, -0.6885, -0.7827, -0.6885, -0.7827, -0.6885, -0.7827, -0.6885, -0.7827, -0.6885, -0.7827, -0.6885, -0.7827, -0.6885, -0.7827, -0.6885, -0.7827, -0.6885, -0.7827, -0.6885, -0.7827, -0.6885, -0.7827, -0.6885, -0.7827, -0.6885, -0.7827, -0.6885, -0.7827, -0.6885, -0.7827, -0.6885, -0.7827, -0.6885, -0.7827, -0.6885, -0.7827, -0.6885, -0.7827, -0.6885, -0.7827, -0.6885, -0.7827, -0.6885, -0.7827, -0.6885, -0.7827, -0.6885, -0.7827, -0.6885, -0.7827, -0.6885, -0.7827, -0.6885, -0.7827, -0.6885, -0.7827, -0.6885, -0.7827, -0.6885, -0.7827, -0.6885, -0.7827, -0.6885, -0.7827, -0.6885, -0.7827, -0.6885, -0.7827, -0.6885, -0.7827, -0.4668, 1.29, -0.4668, 1.3, -0.5079, 1.3, -0.49, 1.29, -0.4668, 1.3, -0.4668, 1.31, -0.5151, 1.31, -0.5079, 1.3, -0.4668, 1.31, -0.4668, 1.32, -0.5187, 1.32, -0.5151, 1.31, -0.4668, 1.32, -0.4668, 1.33, -0.5204, 1.33, -0.5187, 1.32, -0.4668, 1.33, -0.4668, 1.34, -0.5204, 1.34, -0.5204, 1.33, -0.4668, 1.34, -0.4668, 1.35, -0.5187, 1.35, -0.5204, 1.34, -0.4668, 1.35, -0.4668, 1.361, -0.5151, 1.361, -0.5187, 1.35, -0.4668, 1.361, -0.4668, 1.371, -0.5079, 1.371, -0.5151, 1.361, 0.002415, 0.5595, 0.02068, 0.5571, 0.02068, 0.5676, 0.002415, 0.5695, 0.002415, 0.5695, 0.02068, 0.5676, 0.02068, 0.5782, 0.002415, 0.5795, 0.002415, 0.5795, 0.02068, 0.5782, 0.02068, 0.5887, 0.002415, 0.5895, 0.002415, 0.5895, 0.02068, 0.5887, 0.02068, 0.5993, 0.002415, 0.5995, 0.002415, 0.5995, 0.02068, 0.5993, 0.02068, 0.6098, 0.002415, 0.6096, 0.002415, 0.6096, 0.02068, 0.6098, 0.02068, 0.6204, 0.002415, 0.6196, 0.002415, 0.6196, 0.02068, 0.6204, 0.02068, 0.6309, 0.002415, 0.6296, 0.002415, 0.6296, 0.02068, 0.6309, 0.02068, 0.6415, 0.002415, 0.6396, -0.2329, 0.2751, -0.2952, 0.2914, -0.2968, 0.2643, -0.2376, 0.2488, 0.4757, 1.154, 0.4346, 1.081, 0.4496, 1.066, 0.4886, 1.135, 0.8658, 0.7509, 0.7942, 0.7523, 0.794, 0.6589, 0.8656, 0.6584, -0.6558, -0.01778, -0.6775, -0.1061, -0.6598, -0.1131, -0.6392, -0.02929, 0.2147, 1.215, 0.1594, 1.262, 0.1516, 1.238, 0.2042, 1.193, 0.8656, 0.6584, 0.794, 0.6589, 0.794, 0.5639, 0.8656, 0.5644, -0.535, -0.6872, -0.4802, -0.7342, -0.4725, -0.7095, -0.5245, -0.6649, 0.3367, 0.5387, 0.3586, 0.6279, 0.3409, 0.6349, 0.3201, 0.5502, 0.8656, 0.5644, 0.794, 0.5639, 0.7942, 0.4705, 0.8658, 0.4719, -0.07016, -0.6268, -0.02949, -0.5548, -0.04451, -0.5392, -0.08312, -0.6076, 0.58, 0.2753, 0.6401, 0.2428, 0.6448, 0.2691, 0.5877, 0.3, 0.8658, 0.4719, 0.7942, 0.4705, 0.7947, 0.3813, 0.8663, 0.3836, -0.02949, 0.0636, -0.07016, 0.1356, -0.08312, 0.1163, -0.04451, 0.04799, 0.3808, 0.9098, 0.3697, 0.8163, 0.3879, 0.8139, 0.3985, 0.9027, 0.8663, 0.3836, 0.7947, 0.3813, 0.7954, 0.2991, 0.867, 0.3022, -0.535, 0.196, -0.5835, 0.1356, -0.5705, 0.1163, -0.5245, 0.1737, -0.6277, 1.423, -0.6885, 1.423, -0.6885, 1.29, -0.6277, 1.29, 0.867, 0.3022, 0.7954, 0.2991, 0.7963, 0.2263, 0.8679, 0.2302, -0.6558, -0.4735, -0.6242, -0.5548, -0.6092, -0.5392, -0.6392, -0.4619, 0.3697, 0.8163, 0.3586, 0.9098, 0.3409, 0.9027, 0.3514, 0.8139, 0.8775, -0.7788, 0.949, -0.7827, 0.949, -0.71, 0.8775, -0.7068, -0.2329, -0.7664, -0.1734, -0.7342, -0.1812, -0.7095, -0.2376, -0.7401, 0.3808, 0.6279, 0.4026, 0.5387, 0.4193, 0.5502, 0.3985, 0.6349, 0.8775, -0.7068, 0.949, -0.71, 0.949, -0.6278, 0.8775, -0.6255, 0.03478, -0.1986, 0.02379, -0.1061, 0.006082, -0.1131, 0.01651, -0.201, 0.58, 1.262, 0.5246, 1.215, 0.5352, 1.193, 0.5877, 1.238, 0.8775, -0.6255, 0.949, -0.6278, 0.949, -0.5386, 0.8775, -0.5371, -0.3585, 0.2914, -0.4208, 0.2751, -0.416, 0.2488, -0.3569, 0.2643, 0.3048, 1.081, 0.2637, 1.154, 0.2507, 1.135, 0.2898, 1.066, 0.8775, -0.5371, 0.949, -0.5386, 0.949, -0.4451, 0.8774, -0.4446, -0.6885, -0.1986, -0.6885, -0.2926, -0.6702, -0.2902, -0.6702, -0.201, 0.2637, 0.3838, 0.3048, 0.4565, 0.2898, 0.4721, 0.2507, 0.403, 0.8774, -0.4446, 0.949, -0.4451, 0.949, -0.3502, 0.8774, -0.3506, -0.4208, -0.7664, -0.3585, -0.7827, -0.3569, -0.7556, -0.416, -0.7401, 0.03638, 0.2263, 0.09932, 0.2428, 0.09457, 0.2691, 0.03478, 0.2535, 0.8774, -0.3506, 0.949, -0.3502, 0.949, -0.2567, 0.8775, -0.2581, 0.002149, -0.4735, 0.02379, -0.3851, 0.006082, -0.3781, -0.01447, -0.4619, 0.09932, 0.2428, 0.1594, 0.2753, 0.1516, 0.3, 0.09457, 0.2691, 0.8775, -0.2581, 0.949, -0.2567, 0.949, -0.1675, 0.8775, -0.1698, -0.6242, 0.0636, -0.6558, -0.01778, -0.6392, -0.02929, -0.6092, 0.04799, 0.4757, 0.3838, 0.5246, 0.3228, 0.5352, 0.3451, 0.4886, 0.403, 0.8775, -0.1698, 0.949, -0.1675, 0.949, -0.08527, 0.8775, -0.0884, -0.1186, 0.196, -0.1734, 0.243, -0.1812, 0.2183, -0.1291, 0.1737, 0.4346, 1.081, 0.4026, 0.999, 0.4193, 0.9875, 0.4496, 1.066, 0.8775, -0.0884, 0.949, -0.08527, 0.949, -0.01256, 0.8775, -0.01641, -0.5835, -0.6268, -0.535, -0.6872, -0.5245, -0.6649, -0.5705, -0.6076, 0.1594, 1.262, 0.09932, 1.295, 0.09457, 1.269, 0.1516, 1.238, 0.8774, -0.01641, 0.8059, -0.01256, 0.805, -0.08527, 0.8766, -0.0884, -0.1186, -0.6872, -0.07016, -0.6268, -0.08312, -0.6076, -0.1291, -0.6649, 0.3586, 0.6279, 0.3697, 0.7214, 0.3514, 0.7237, 0.3409, 0.6349, 0.8766, -0.0884, 0.805, -0.08527, 0.8043, -0.1675, 0.8759, -0.1698, 0.002149, -0.01778, -0.02949, 0.0636, -0.04451, 0.04799, -0.01447, -0.02929, 0.6401, 0.2428, 0.703, 0.2263, 0.7046, 0.2535, 0.6448, 0.2691, 0.8759, -0.1698, 0.8043, -0.1675, 0.8038, -0.2567, 0.8754, -0.2581, -0.4802, 0.243, -0.535, 0.196, -0.5245, 0.1737, -0.4725, 0.2183, 0.3697, 0.8163, 0.3697, 0.7214, 0.3879, 0.7237, 0.3879, 0.8139, 0.8754, -0.2581, 0.8038, -0.2567, 0.8036, -0.3502, 0.8752, -0.3506, -0.1734, 0.243, -0.2329, 0.2751, -0.2376, 0.2488, -0.1812, 0.2183, 0.703, 1.311, 0.6401, 1.295, 0.6448, 1.269, 0.7046, 1.284, 0.8752, -0.3506, 0.8036, -0.3502, 0.8036, -0.4451, 0.8752, -0.4446, -0.6775, -0.3851, -0.6558, -0.4735, -0.6392, -0.4619, -0.6598, -0.3781, 0.3586, 0.9098, 0.3367, 0.999, 0.3201, 0.9875, 0.3409, 0.9027, 0.8752, -0.4446, 0.8036, -0.4451, 0.8038, -0.5386, 0.8754, -0.5371, -0.2952, -0.7827, -0.2329, -0.7664, -0.2376, -0.7401, -0.2968, -0.7556, 0.1594, 0.2753, 0.2147, 0.3228, 0.2042, 0.3451, 0.1516, 0.3, 0.8754, -0.5371, 0.8038, -0.5386, 0.8043, -0.6278, 0.8759, -0.6255, 0.03478, -0.2926, 0.03478, -0.1986, 0.01651, -0.201, 0.01651, -0.2902, 0.4026, 0.5387, 0.4346, 0.4565, 0.4496, 0.4721, 0.4193, 0.5502, 0.8759, -0.6255, 0.8043, -0.6278, 0.805, -0.71, 0.8766, -0.7068, -0.2952, 0.2914, -0.3585, 0.2914, -0.3569, 0.2643, -0.2968, 0.2643, 0.5246, 1.215, 0.4757, 1.154, 0.4886, 1.135, 0.5352, 1.193, 0.8766, -0.7068, 0.805, -0.71, 0.8059, -0.7827, 0.8774, -0.7788, -0.6775, -0.1061, -0.6885, -0.1986, -0.6702, -0.201, -0.6598, -0.1131, 0.2637, 1.154, 0.2147, 1.215, 0.2042, 1.193, 0.2507, 1.135, 0.8679, 0.2302, 0.9394, 0.2263, 0.9394, 0.2991, 0.8679, 0.3022, -0.4802, -0.7342, -0.4208, -0.7664, -0.416, -0.7401, -0.4725, -0.7095, 0.3048, 0.4565, 0.3367, 0.5387, 0.3201, 0.5502, 0.2898, 0.4721, 0.8679, 0.3022, 0.9394, 0.2991, 0.9394, 0.3813, 0.8679, 0.3836, -0.02949, -0.5548, 0.002149, -0.4735, -0.01447, -0.4619, -0.04451, -0.5392, 0.5246, 0.3228, 0.58, 0.2753, 0.5877, 0.3, 0.5352, 0.3451, 0.8679, 0.3836, 0.9394, 0.3813, 0.9394, 0.4705, 0.8679, 0.4719, -0.07016, 0.1356, -0.1186, 0.196, -0.1291, 0.1737, -0.08312, 0.1163, 0.4026, 0.999, 0.3808, 0.9098, 0.3985, 0.9027, 0.4193, 0.9875, 0.8679, 0.4719, 0.9394, 0.4705, 0.9394, 0.5639, 0.8679, 0.5644, -0.5835, 0.1356, -0.6242, 0.0636, -0.6092, 0.04799, -0.5705, 0.1163, 0.09932, 1.295, 0.03638, 1.311, 0.03478, 1.284, 0.09457, 1.269, 0.8679, 0.5644, 0.9394, 0.5639, 0.9394, 0.6589, 0.8679, 0.6584, -0.6242, -0.5548, -0.5835, -0.6268, -0.5705, -0.6076, -0.6092, -0.5392, 0.3697, 0.7214, 0.3697, 0.8163, 0.3514, 0.8139, 0.3514, 0.7237, 0.8679, 0.6584, 0.9394, 0.6589, 0.9394, 0.7523, 0.8679, 0.7509, -0.1734, -0.7342, -0.1186, -0.6872, -0.1291, -0.6649, -0.1812, -0.7095, 0.7749, 0.1202, 0.7142, 0.1202, 0.7142, -0.01256, 0.7749, -0.01256, 0.8679, 0.7509, 0.9394, 0.7523, 0.9394, 0.8415, 0.8679, 0.8392, 0.02379, -0.1061, 0.002149, -0.01778, -0.01447, -0.02929, 0.006082, -0.1131, 0.3697, 0.7214, 0.3808, 0.6279, 0.3985, 0.6349, 0.3879, 0.7237, 0.8679, 0.8392, 0.9394, 0.8415, 0.9394, 0.9237, 0.8679, 0.9206, -0.4208, 0.2751, -0.4802, 0.243, -0.4725, 0.2183, -0.416, 0.2488, 0.6401, 1.295, 0.58, 1.262, 0.5877, 1.238, 0.6448, 1.269, 0.8679, 0.9206, 0.9394, 0.9237, 0.9394, 0.9965, 0.8679, 0.9926, -0.6885, -0.2926, -0.6775, -0.3851, -0.6598, -0.3781, -0.6702, -0.2902, 0.3367, 0.999, 0.3048, 1.081, 0.2898, 1.066, 0.3201, 0.9875, 0.8679, 0.9926, 0.7963, 0.9965, 0.7954, 0.9238, 0.867, 0.9206, -0.3585, -0.7827, -0.2952, -0.7827, -0.2968, -0.7556, -0.3569, -0.7556, 0.2147, 0.3228, 0.2637, 0.3838, 0.2507, 0.403, 0.2042, 0.3451, 0.867, 0.9206, 0.7954, 0.9238, 0.7947, 0.8415, 0.8663, 0.8392, 0.02379, -0.3851, 0.03478, -0.2926, 0.01651, -0.2902, 0.006082, -0.3781, 0.4346, 0.4565, 0.4757, 0.3838, 0.4886, 0.403, 0.4496, 0.4721, 0.8663, 0.8392, 0.7947, 0.8415, 0.7942, 0.7523, 0.8658, 0.7509, 0.9086, 1.398, 0.9751, 1.399, 0.9751, 1.486, 0.9086, 1.484, 0.0451, -0.1471, 0.03478, -0.234, 0.05176, -0.2362, 0.06157, -0.1536, -0.01585, 0.7472, -0.01585, 0.8346, -0.03283, 0.8324, -0.03283, 0.7494, 0.9086, 1.311, 0.9751, 1.31, 0.9751, 1.399, 0.9086, 1.398, 0.06543, -0.4922, 0.09515, -0.5686, 0.1091, -0.5541, 0.08088, -0.4815, -0.3227, 0.2914, -0.2648, 0.3066, -0.2692, 0.3311, -0.3242, 0.3167, 0.9086, 1.225, 0.9751, 1.223, 0.9751, 1.31, 0.9086, 1.311, 0.4627, -0.7673, 0.5186, -0.7372, 0.5114, -0.7142, 0.4583, -0.7429, -0.6782, 0.6611, -0.6581, 0.579, -0.6427, 0.5897, -0.6618, 0.6677, 0.9086, 1.143, 0.9751, 1.141, 0.9751, 1.223, 0.9086, 1.225, 0.7142, -0.234, 0.7039, -0.1471, 0.6874, -0.1536, 0.6972, -0.2362, -0.4395, 1.275, -0.4948, 1.245, -0.4876, 1.222, -0.4351, 1.251, 0.9086, 1.067, 0.9751, 1.064, 0.9751, 1.141, 0.9086, 1.143, 0.4042, 0.2263, 0.3448, 0.2263, 0.3462, 0.2011, 0.4027, 0.2011, -0.04619, 1.003, -0.07562, 1.078, -0.08958, 1.064, -0.06165, 0.9921, 0.9086, 1.0, 0.9751, 0.9965, 0.9751, 1.064, 0.9086, 1.067, 0.2862, -0.7673, 0.3448, -0.7827, 0.3462, -0.7575, 0.2906, -0.7429, -0.1585, 0.3802, -0.1134, 0.4364, -0.1255, 0.4543, -0.1683, 0.401, 0.7725, 1.067, 0.7059, 1.064, 0.7067, 0.9965, 0.7733, 1.0, 0.6835, -0.4922, 0.7039, -0.4092, 0.6874, -0.4027, 0.6681, -0.4815, -0.5909, 0.4364, -0.5458, 0.3802, -0.536, 0.401, -0.5788, 0.4543, 0.7718, 1.143, 0.7053, 1.141, 0.7059, 1.064, 0.7725, 1.067, 0.5701, 0.1367, 0.5186, 0.1808, 0.5114, 0.1579, 0.5603, 0.1159, -0.5909, 1.145, -0.6287, 1.078, -0.6147, 1.064, -0.5788, 1.128, 0.7714, 1.225, 0.7048, 1.223, 0.7053, 1.141, 0.7718, 1.143, 0.1334, 0.07994, 0.09515, 0.01232, 0.1091, -0.002209, 0.1454, 0.06203, -0.1585, 1.202, -0.2095, 1.245, -0.2167, 1.222, -0.1683, 1.181, 0.7712, 1.311, 0.7046, 1.31, 0.7048, 1.223, 0.7714, 1.225, 0.1334, -0.6363, 0.1789, -0.693, 0.1887, -0.6723, 0.1454, -0.6184, -0.04619, 0.579, -0.02607, 0.6611, -0.04254, 0.6677, -0.06165, 0.5897, 0.7712, 1.398, 0.7046, 1.399, 0.7046, 1.31, 0.7712, 1.311, 0.5701, -0.693, 0.6156, -0.6363, 0.6035, -0.6184, 0.5603, -0.6723, -0.4395, 0.3066, -0.3816, 0.2914, -0.3801, 0.3167, -0.4351, 0.3311, 0.7714, 1.484, 0.7048, 1.486, 0.7046, 1.399, 0.7712, 1.398, 0.6835, -0.06414, 0.6538, 0.01231, 0.6398, -0.002209, 0.6681, -0.07484, -0.6885, 0.8346, -0.6885, 0.7472, -0.6715, 0.7494, -0.6715, 0.8324, -0.2648, 1.275, -0.3227, 1.29, -0.3242, 1.265, -0.2692, 1.251, 0.03478, -0.234, 0.03478, -0.3223, 0.05176, -0.3201, 0.05176, -0.2362, 0.9086, 1.484, 0.9751, 1.486, 0.9751, 1.569, 0.9086, 1.566, -0.4948, 0.3365, -0.4395, 0.3066, -0.4351, 0.3311, -0.4876, 0.3595, 0.2304, 0.1808, 0.1789, 0.1367, 0.1887, 0.1159, 0.2376, 0.1579, 0.9086, 1.566, 0.9751, 1.569, 0.9751, 1.645, 0.9086, 1.642, -0.6581, 1.003, -0.6782, 0.9207, -0.6618, 0.9141, -0.6427, 0.9921, 0.6538, 0.01231, 0.6156, 0.07994, 0.6035, 0.06203, 0.6398, -0.002209, 0.9086, 1.642, 0.9751, 1.645, 0.9751, 1.713, 0.9086, 1.709, -0.07562, 0.5033, -0.04619, 0.579, -0.06165, 0.5897, -0.08958, 0.5179, 0.6156, -0.6363, 0.6538, -0.5686, 0.6398, -0.5541, 0.6035, -0.6184, 0.842, 1.709, 0.7754, 1.713, 0.7746, 1.645, 0.8412, 1.642, -0.1134, 1.145, -0.1585, 1.202, -0.1683, 1.181, -0.1255, 1.128, 0.1789, -0.693, 0.2304, -0.7372, 0.2376, -0.7142, 0.1887, -0.6723, 0.8412, 1.642, 0.7746, 1.645, 0.7739, 1.569, 0.8405, 1.566, -0.5458, 1.202, -0.5909, 1.145, -0.5788, 1.128, -0.536, 1.181, 0.09515, 0.01232, 0.06543, -0.06414, 0.08088, -0.07484, 0.1091, -0.002209, 0.8405, 1.566, 0.7739, 1.569, 0.7735, 1.486, 0.8401, 1.484, -0.6287, 0.5033, -0.5909, 0.4364, -0.5788, 0.4543, -0.6147, 0.5179, 0.5186, 0.1808, 0.4627, 0.211, 0.4583, 0.1866, 0.5114, 0.1579, 0.8401, 1.484, 0.7735, 1.486, 0.7733, 1.399, 0.8399, 1.398, -0.6782, 0.9207, -0.6885, 0.8346, -0.6715, 0.8324, -0.6618, 0.9141, 0.7039, -0.4092, 0.7142, -0.3223, 0.6972, -0.3201, 0.6874, -0.4027, 0.8399, 1.398, 0.7733, 1.399, 0.7733, 1.31, 0.8399, 1.311, -0.2095, 0.3365, -0.1585, 0.3802, -0.1683, 0.401, -0.2167, 0.3595, 0.3448, -0.7827, 0.4042, -0.7827, 0.4027, -0.7575, 0.3462, -0.7575, 0.8399, 1.311, 0.7733, 1.31, 0.7735, 1.223, 0.8401, 1.225, -0.02607, 0.9207, -0.04619, 1.003, -0.06165, 0.9921, -0.04254, 0.9141, 0.03478, -0.3223, 0.0451, -0.4092, 0.06157, -0.4027, 0.05176, -0.3201, 0.8401, 1.225, 0.7735, 1.223, 0.7739, 1.141, 0.8405, 1.143, -0.3816, 1.29, -0.4395, 1.275, -0.4351, 1.251, -0.3801, 1.265, 0.3448, 0.2263, 0.2862, 0.211, 0.2906, 0.1866, 0.3462, 0.2011, 0.8405, 1.143, 0.7739, 1.141, 0.7746, 1.064, 0.8412, 1.067, -0.6885, 0.7472, -0.6782, 0.6611, -0.6618, 0.6677, -0.6715, 0.7494, 0.7039, -0.1471, 0.6835, -0.06414, 0.6681, -0.07484, 0.6874, -0.1536, 0.8412, 1.067, 0.7746, 1.064, 0.7754, 0.9965, 0.842, 1.0, -0.3816, 0.2914, -0.3227, 0.2914, -0.3242, 0.3167, -0.3801, 0.3167, 0.5186, -0.7372, 0.5701, -0.693, 0.5603, -0.6723, 0.5114, -0.7142, 0.842, 1.0, 0.9086, 0.9965, 0.9085, 1.064, 0.842, 1.067, -0.02607, 0.6611, -0.01585, 0.7472, -0.03283, 0.7494, -0.04254, 0.6677, 0.09515, -0.5686, 0.1334, -0.6363, 0.1454, -0.6184, 0.1091, -0.5541, 0.842, 1.067, 0.9085, 1.064, 0.9085, 1.141, 0.842, 1.143, -0.2095, 1.245, -0.2648, 1.275, -0.2692, 1.251, -0.2167, 1.222, 0.1789, 0.1367, 0.1334, 0.07994, 0.1454, 0.06203, 0.1887, 0.1159, 0.842, 1.143, 0.9085, 1.141, 0.9085, 1.223, 0.842, 1.225, -0.6287, 1.078, -0.6581, 1.003, -0.6427, 0.9921, -0.6147, 1.064, 0.6156, 0.07994, 0.5701, 0.1367, 0.5603, 0.1159, 0.6035, 0.06203, 0.842, 1.225, 0.9085, 1.223, 0.9085, 1.31, 0.842, 1.311, -0.5458, 0.3802, -0.4948, 0.3365, -0.4876, 0.3595, -0.536, 0.401, 0.6538, -0.5686, 0.6835, -0.4922, 0.6681, -0.4815, 0.6398, -0.5541, 0.842, 1.311, 0.9085, 1.31, 0.9085, 1.399, 0.842, 1.398, -0.1134, 0.4364, -0.07562, 0.5033, -0.08958, 0.5179, -0.1255, 0.4543, 0.2304, -0.7372, 0.2862, -0.7673, 0.2906, -0.7429, 0.2376, -0.7142, 0.842, 1.398, 0.9085, 1.399, 0.9085, 1.486, 0.842, 1.484, -0.07562, 1.078, -0.1134, 1.145, -0.1255, 1.128, -0.08958, 1.064, 0.06543, -0.06414, 0.0451, -0.1471, 0.06157, -0.1536, 0.08088, -0.07484, 0.842, 1.484, 0.9085, 1.486, 0.9085, 1.569, 0.842, 1.566, -0.4948, 1.245, -0.5458, 1.202, -0.536, 1.181, -0.4876, 1.222, 0.4627, 0.211, 0.4042, 0.2263, 0.4027, 0.2011, 0.4583, 0.1866, 0.842, 1.566, 0.9085, 1.569, 0.9085, 1.645, 0.842, 1.642, -0.6581, 0.579, -0.6287, 0.5033, -0.6147, 0.5179, -0.6427, 0.5897, 0.7142, -0.3223, 0.7142, -0.234, 0.6972, -0.2362, 0.6972, -0.3201, 0.842, 1.642, 0.9085, 1.645, 0.9086, 1.713, 0.842, 1.709, -0.2648, 0.3066, -0.2095, 0.3365, -0.2167, 0.3595, -0.2692, 0.3311, 0.4042, -0.7827, 0.4627, -0.7673, 0.4583, -0.7429, 0.4027, -0.7575, 0.7733, 1.709, 0.7067, 1.713, 0.7059, 1.645, 0.7725, 1.642, -0.01585, 0.8346, -0.02607, 0.9207, -0.04254, 0.9141, -0.03283, 0.8324, 0.0451, -0.4092, 0.06543, -0.4922, 0.08088, -0.4815, 0.06157, -0.4027, 0.7725, 1.642, 0.7059, 1.645, 0.7053, 1.569, 0.7718, 1.566, -0.3227, 1.29, -0.3816, 1.29, -0.3801, 1.265, -0.3242, 1.265, 0.2862, 0.211, 0.2304, 0.1808, 0.2376, 0.1579, 0.2906, 0.1866, 0.7718, 1.566, 0.7053, 1.569, 0.7048, 1.486, 0.7714, 1.484, -0.01585, 0.2914, 0.002415, 0.2914, 0.002415, 0.4243, -0.01585, 0.4243, 0.002415, 0.5571, -0.01585, 0.5571, -0.01585, 0.4243, 0.002415, 0.4243, 0.794, 0.5639, 0.794, 0.6589, 0.7046, 0.6589, 0.7046, 0.5639, 0.002415, 0.4243, 0.02068, 0.4243, 0.02068, 0.5571, 0.002415, 0.5571, 0.002415, 0.2914, 0.02068, 0.2914, 0.02068, 0.4243, 0.002415, 0.4243, 0.8036, -0.4451, 0.8036, -0.3502, 0.7142, -0.3502, 0.7142, -0.4451])
me_cylinder_002.materials.append(mat_metal)
me_cylinder_002.use_remesh_preserve_volume = False
me_cylinder_002.use_remesh_preserve_attributes = False
me_cylinder_002.use_mirror_vertex_groups = False
me_cylinder_002.update()
me_cylinder = bpy.data.meshes.new('Cylinder')
me_cylinder.from_pydata([(0.0, 0.0, -0.5), (-4.967e-10, 0.45, -0.5), (0.0, 0.5, 0.5), (0.225, 0.3897, -0.5), (0.25, 0.433, 0.5), (0.3897, 0.225, -0.5), (0.433, 0.25, 0.5), (0.45, -2.662e-08, -0.5), (0.5, -2.186e-08, 0.5), (0.3897, -0.225, -0.5), (0.433, -0.25, 0.5), (0.225, -0.3897, -0.5), (0.25, -0.433, 0.5), (6.745e-08, -0.45, -0.5), (7.55e-08, -0.5, 0.5), (-0.225, -0.3897, -0.5), (-0.25, -0.433, 0.5), (-0.3897, -0.225, -0.5), (-0.433, -0.25, 0.5), (-0.45, -2.162e-07, -0.5), (-0.5, -2.325e-07, 0.5), (-0.3897, 0.225, -0.5), (-0.433, 0.25, 0.5), (-0.225, 0.3897, -0.5), (-0.25, 0.433, 0.5), (0.0, 0.0, -0.4), (-4.967e-10, 0.413, -0.4164), (0.0, 0.4501, 0.5025), (0.2065, 0.3576, -0.4164), (0.225, 0.3898, 0.5025), (0.3576, 0.2065, -0.4164), (0.3898, 0.225, 0.5025), (0.413, -2.662e-08, -0.4164), (0.4501, -2.186e-08, 0.5025), (0.3576, -0.2065, -0.4164), (0.3898, -0.225, 0.5025), (0.2065, -0.3576, -0.4164), (0.225, -0.3898, 0.5025), (6.745e-08, -0.413, -0.4164), (7.55e-08, -0.4501, 0.5025), (-0.2065, -0.3576, -0.4164), (-0.225, -0.3898, 0.5025), (-0.3576, -0.2065, -0.4164), (-0.3898, -0.225, 0.5025), (-0.413, -2.162e-07, -0.4164), (-0.4501, -2.325e-07, 0.5025), (-0.3576, 0.2065, -0.4164), (-0.3898, 0.225, 0.5025), (-0.2065, 0.3576, -0.4164), (-0.225, 0.3898, 0.5025), (0.3994, 0.2276, -0.5005), (0.4427, 0.2526, 0.4995), (0.5096, 0.002585, 0.4995), (0.4596, 0.002585, -0.5005), (0.5096, -0.002585, 0.4995), (0.4596, -0.002585, -0.5005), (0.3994, -0.2276, -0.5005), (0.4427, -0.2526, 0.4995), (0.4401, -0.2571, 0.4995), (0.3968, -0.2321, -0.5005), (0.2321, -0.3968, -0.5005), (0.2571, -0.4401, 0.4995), (0.2526, -0.4427, 0.4995), (0.2276, -0.3994, -0.5005), (0.002585, -0.4596, -0.5005), (0.002585, -0.5096, 0.4995), (-0.002585, -0.5096, 0.4995), (-0.002585, -0.4596, -0.5005), (-0.2276, -0.3994, -0.5005), (-0.2526, -0.4427, 0.4995), (-0.2571, -0.4401, 0.4995), (-0.2321, -0.3968, -0.5005), (-0.3968, -0.2321, -0.5005), (-0.4401, -0.2571, 0.4995), (-0.4427, -0.2526, 0.4995), (-0.3994, -0.2276, -0.5005), (-0.4596, -0.002585, -0.5005), (-0.5096, -0.002585, 0.4995), (-0.5096, 0.002585, 0.4995), (-0.4596, 0.002585, -0.5005), (-0.3994, 0.2276, -0.5005), (-0.4427, 0.2526, 0.4995), (-0.4401, 0.2571, 0.4995), (-0.3968, 0.2321, -0.5005), (-0.2321, 0.3968, -0.5005), (-0.2571, 0.4401, 0.4995), (-0.002585, 0.4596, -0.5005), (-0.002585, 0.5096, 0.4995), (-0.2526, 0.4427, 0.4995), (-0.2276, 0.3994, -0.5005), (0.002585, 0.4596, -0.5005), (0.2276, 0.3994, -0.5005), (0.2526, 0.4427, 0.4995), (0.002585, 0.5096, 0.4995), (0.2571, 0.4401, 0.4995), (0.2321, 0.3968, -0.5005), (0.3968, 0.2321, -0.5005), (0.4401, 0.2571, 0.4995), (0.0, 0.0, -0.5), (-4.386e-10, 0.3974, -0.5), (0.1987, 0.3442, -0.5), (0.0, 0.0, -0.5), (0.1987, 0.3442, -0.5), (0.3442, 0.1987, -0.5), (0.0, 0.0, -0.5), (0.3442, 0.1987, -0.5), (0.3974, -2.351e-08, -0.5), (0.0, 0.0, -0.5), (0.3974, -2.351e-08, -0.5), (0.3442, -0.1987, -0.5), (0.0, 0.0, -0.5), (0.3442, -0.1987, -0.5), (0.1987, -0.3442, -0.5), (0.0, 0.0, -0.5), (0.1987, -0.3442, -0.5), (5.957e-08, -0.3974, -0.5), (0.0, 0.0, -0.5), (5.957e-08, -0.3974, -0.5), (-0.1987, -0.3442, -0.5), (0.0, 0.0, -0.5), (-0.1987, -0.3442, -0.5), (-0.3442, -0.1987, -0.5), (0.0, 0.0, -0.5), (-0.3442, -0.1987, -0.5), (-0.3974, -1.909e-07, -0.5), (0.0, 0.0, -0.5), (-0.3974, -1.909e-07, -0.5), (-0.3442, 0.1987, -0.5), (0.0, 0.0, -0.5), (-0.3442, 0.1987, -0.5), (-0.1987, 0.3442, -0.5), (0.0, 0.0, -0.5), (-0.1987, 0.3442, -0.5), (-4.386e-10, 0.3974, -0.5)], [], [(1, 2, 93, 90), (55, 54, 57, 56), (10, 9, 56, 57), (18, 17, 72, 73), (20, 19, 76, 77), (22, 21, 80, 81), (21, 22, 82, 83), (2, 1, 86, 87), (28, 26, 25), (28, 29, 27, 26), (30, 28, 25), (30, 31, 29, 28), (32, 30, 25), (32, 33, 31, 30), (34, 32, 25), (34, 35, 33, 32), (36, 34, 25), (36, 37, 35, 34), (38, 36, 25), (38, 39, 37, 36), (40, 38, 25), (40, 41, 39, 38), (42, 40, 25), (42, 43, 41, 40), (44, 42, 25), (44, 45, 43, 42), (46, 44, 25), (46, 47, 45, 44), (48, 46, 25), (48, 49, 47, 46), (26, 48, 25), (26, 27, 49, 48), (50, 51, 52, 53), (6, 51, 50, 5), (7, 53, 52, 8), (7, 8, 54, 55), (59, 58, 61, 60), (9, 10, 58, 59), (12, 11, 60, 61), (63, 62, 65, 64), (14, 13, 64, 65), (11, 12, 62, 63), (67, 66, 69, 68), (16, 15, 68, 69), (13, 14, 66, 67), (71, 70, 73, 72), (15, 16, 70, 71), (75, 74, 77, 76), (17, 18, 74, 75), (79, 78, 81, 80), (19, 20, 78, 79), (83, 82, 85, 84), (24, 23, 84, 85), (89, 88, 87, 86), (23, 24, 88, 89), (90, 93, 92, 91), (4, 3, 91, 92), (95, 94, 97, 96), (6, 5, 96, 97), (3, 4, 94, 95), (98, 99, 100), (1, 99, 98, 0), (0, 98, 100, 3), (101, 102, 103), (3, 102, 101, 0), (0, 101, 103, 5), (104, 105, 106), (5, 105, 104, 0), (0, 104, 106, 7), (107, 108, 109), (7, 108, 107, 0), (0, 107, 109, 9), (110, 111, 112), (9, 111, 110, 0), (0, 110, 112, 11), (113, 114, 115), (11, 114, 113, 0), (0, 113, 115, 13), (116, 117, 118), (13, 117, 116, 0), (0, 116, 118, 15), (119, 120, 121), (15, 120, 119, 0), (0, 119, 121, 17), (122, 123, 124), (17, 123, 122, 0), (0, 122, 124, 19), (125, 126, 127), (19, 126, 125, 0), (0, 125, 127, 21), (128, 129, 130), (21, 129, 128, 0), (0, 128, 130, 23), (131, 132, 133), (23, 132, 131, 0), (0, 131, 133, 1)])
_uv = me_cylinder.uv_layers.new(name='UVMap')
_uv.uv.foreach_set('vector', [0.2629, 0.9996, 0.2629, 0.4999, 0.2672, 0.5, 0.2672, 0.9997, 0.4694, 0.003444, 0.472, 0.9705, 0.2554, 0.9705, 0.2745, 0.003444, 0.5041, 1.0, 0.5041, 0.4999, 0.5085, 0.4999, 0.5085, 0.9999, 0.1336, 0.9997, 0.1336, 0.5, 0.1379, 0.4999, 0.1379, 0.9996, 0.98, 0.5, 0.98, 0.0, 0.985, 1.191e-07, 0.985, 0.5, 0.5258, 0.4999, 0.5258, 1.0, 0.5215, 1.0, 0.5215, 0.5, 0.5041, 0.4999, 0.5041, 1.0, 0.4998, 0.9999, 0.4998, 0.4999, 0.985, 0.5, 0.985, 0.0, 0.99, 1.191e-07, 0.99, 0.5, 0.0, 0.366, 0.1109, 0.134, 0.4138, 0.5, 0.7905, 0.979, 0.7987, 0.007215, 0.9694, 0.01195, 0.9472, 0.9833, 3.092e-08, 0.634, 0.0, 0.366, 0.4138, 0.5, 0.04202, 0.9611, 0.03403, 0.005179, 0.2279, 0.005179, 0.2199, 0.9611, 0.1109, 0.866, 3.092e-08, 0.634, 0.4138, 0.5, 0.3007, 0.9734, 0.2787, 0.01085, 0.4478, 0.006153, 0.4559, 0.9691, 0.3029, 1.0, 0.1109, 0.866, 0.4138, 0.5, 0.552, 0.9689, 0.5601, 0.006334, 0.7292, 0.01103, 0.7072, 0.9732, 0.5247, 1.0, 0.3029, 1.0, 0.4138, 0.5, 0.7931, 0.9892, 0.785, 0.01563, 0.9825, 0.01563, 0.9743, 0.9892, 0.7167, 0.866, 0.5247, 1.0, 0.4138, 0.5, 0.06077, 0.9442, 0.03935, 0.00685, 0.2041, 0.002278, 0.2119, 0.94, 0.8276, 0.634, 0.7167, 0.866, 0.4138, 0.5, 0.4616, 0.01341, 0.4536, 0.9649, 0.2865, 0.9602, 0.3082, 0.009149, 0.8276, 0.366, 0.8276, 0.634, 0.4138, 0.5, 0.712, 0.008649, 0.7202, 0.9841, 0.5223, 0.9841, 0.5305, 0.008649, 0.7167, 0.134, 0.8276, 0.366, 0.4138, 0.5, 0.9441, 0.02863, 0.9661, 0.9903, 0.7971, 0.995, 0.789, 0.03293, 0.5247, 1.494e-07, 0.7167, 0.134, 0.4138, 0.5, 0.2079, 0.007751, 0.1996, 1.001, 0.02515, 0.9958, 0.04783, 0.00331, 0.3029, 0.0, 0.5247, 1.494e-07, 0.4138, 0.5, 0.4604, 0.005675, 0.4686, 0.995, 0.2679, 0.995, 0.2762, 0.005675, 0.1109, 0.134, 0.3029, 0.0, 0.4138, 0.5, 0.694, 0.04812, 0.7154, 0.9843, 0.5508, 0.9889, 0.543, 0.05231, 0.7213, 0.06319, 0.7323, 0.9162, 0.5117, 0.9162, 0.5227, 0.06319, 0.98, 0.5, 0.975, 0.5, 0.975, 1.191e-07, 0.98, 0.0, 0.97, 0.0, 0.975, 1.042e-07, 0.975, 0.5, 0.97, 0.5, 0.1466, 0.5, 0.1466, 0.9997, 0.1423, 0.9996, 0.1423, 0.4999, 0.2147, 0.004409, 0.2336, 0.964, 0.01862, 0.964, 0.02124, 0.004409, 0.5171, 0.4999, 0.5171, 1.0, 0.5128, 0.9999, 0.5128, 0.4999, 0.1379, 0.9997, 0.1379, 0.5, 0.1423, 0.4999, 0.1423, 0.9996, 0.7724, 0.8953, 0.7614, 0.04556, 0.9812, 0.04556, 0.9702, 0.8953, 0.995, 0.5, 0.995, 0.0, 1.0, 1.191e-07, 1.0, 0.5, 0.97, 0.0, 0.97, 0.5, 0.965, 0.5, 0.965, 1.191e-07, 0.5271, 0.9296, 0.5246, 0.005796, 0.7315, 0.005796, 0.7134, 0.9296, 0.5215, 0.4999, 0.5215, 1.0, 0.5171, 1.0, 0.5171, 0.5, 0.1293, 0.5, 0.1293, 0.9997, 0.125, 0.9996, 0.125, 0.4999, 0.4638, 0.01247, 0.4831, 0.9967, 0.2627, 0.9967, 0.2654, 0.01247, 0.5085, 0.9999, 0.5085, 0.4999, 0.5128, 0.4999, 0.5128, 1.0, 0.01973, 0.896, 0.00915, 0.0779, 0.2207, 0.0779, 0.2101, 0.896, 0.99, 0.5, 0.99, 8.931e-08, 0.995, 0.0, 0.995, 0.5, 0.7794, 0.9755, 0.7769, 0.03917, 0.9866, 0.03917, 0.9682, 0.9755, 0.117, 0.9996, 0.117, 0.4999, 0.1213, 0.5, 0.1213, 0.9997, 0.7163, 0.01284, 0.7349, 0.9578, 0.5233, 0.9578, 0.5258, 0.01284, 0.2672, 0.9997, 0.2672, 0.5, 0.2715, 0.4999, 0.2715, 0.9996, 0.2633, 0.9186, 0.2519, 0.03876, 0.4795, 0.03876, 0.4681, 0.9186, 0.112, 0.9999, 0.112, 0.4999, 0.117, 0.4999, 0.117, 0.9999, 0.01651, 0.9956, 0.01382, 0.008102, 0.235, 0.008101, 0.2156, 0.9956, 0.5301, 1.0, 0.5301, 0.5, 0.5344, 0.4999, 0.5344, 1.0, 0.784, 0.9955, 0.7647, 0.01158, 0.985, 0.01158, 0.9823, 0.9955, 0.2759, 0.4999, 0.2759, 0.9996, 0.2715, 0.9997, 0.2715, 0.5, 0.5301, 0.5, 0.5301, 1.0, 0.5258, 1.0, 0.5258, 0.4999, 0.5, 0.5, 0.5, 0.9046, 0.6674, 0.8504, 1.0, 0.0, 1.0, 0.0, 0.0, 0.0, 0.0, 0.0, 0.5, 0.5, 0.5, 0.5, 0.5822, 0.6721, 0.5931, 0.6949, 0.5, 0.5, 0.6674, 0.8504, 0.79, 0.7023, 0.5931, 0.6949, 0.5822, 0.6721, 0.5, 0.5, 0.5, 0.5, 0.5, 0.5, 0.5, 0.5, 0.6424, 0.5993, 0.6613, 0.6125, 0.5, 0.5, 0.79, 0.7023, 0.8348, 0.5, 0.6613, 0.6125, 0.6424, 0.5993, 0.5, 0.5, 0.5, 0.5, 0.5, 0.5, 0.5, 0.5, 0.6644, 0.5, 0.6862, 0.5, 0.5, 0.5, 0.8348, 0.5, 0.79, 0.2977, 0.6862, 0.5, 0.6644, 0.5, 0.5, 0.5, 0.5, 0.5, 0.5, 0.5, 0.5, 0.5, 0.6424, 0.4007, 0.6613, 0.3875, 0.5, 0.5, 0.79, 0.2977, 0.6674, 0.1496, 0.6613, 0.3875, 0.6424, 0.4007, 0.5, 0.5, 0.5, 0.5, 0.5, 0.5, 0.5, 0.5, 0.5822, 0.3279, 0.5931, 0.3051, 0.5, 0.5, 0.6674, 0.1496, 0.5, 0.09541, 0.5931, 0.3051, 0.5822, 0.3279, 0.5, 0.5, 0.5, 0.5, 0.5, 0.5, 0.5, 0.5, 0.5, 0.3013, 0.5, 0.275, 0.5, 0.5, 0.5, 0.09541, 0.3326, 0.1496, 0.5, 0.275, 0.5, 0.3013, 0.5, 0.5, 0.5, 0.5, 0.5, 0.5, 0.5, 0.5, 0.4178, 0.3279, 0.4069, 0.3051, 0.5, 0.5, 0.3326, 0.1496, 0.21, 0.2977, 0.4069, 0.3051, 0.4178, 0.3279, 0.5, 0.5, 0.5, 0.5, 0.5, 0.5, 0.5, 0.5, 0.3576, 0.4007, 0.3387, 0.3875, 0.5, 0.5, 0.21, 0.2977, 0.1652, 0.5, 0.3387, 0.3875, 0.3576, 0.4007, 0.5, 0.5, 0.5, 0.5, 0.5, 0.5, 0.5, 0.5, 0.3356, 0.5, 0.3138, 0.5, 0.5, 0.5, 0.1652, 0.5, 0.21, 0.7023, 0.3138, 0.5, 0.3356, 0.5, 0.5, 0.5, 0.5, 0.5, 0.5, 0.5, 0.5, 0.5, 0.3576, 0.5993, 0.3387, 0.6125, 0.5, 0.5, 0.21, 0.7023, 0.3326, 0.8504, 0.3387, 0.6125, 0.3576, 0.5993, 0.5, 0.5, 0.5, 0.5, 0.5, 0.5, 0.5, 0.5, 0.4178, 0.6721, 0.4069, 0.6949, 0.5, 0.5, 0.3326, 0.8504, 0.5, 0.9046, 0.4069, 0.6949, 0.4178, 0.6721, 0.5, 0.5, 0.5, 0.5, 0.0, 0.0, 0.0, 0.0, 1.0, 1.0, 1.0, 1.0])
me_cylinder.materials.append(mat_woodbucket)
me_cylinder.use_remesh_preserve_volume = False
me_cylinder.use_remesh_preserve_attributes = False
me_cylinder.use_mirror_vertex_groups = False
me_cylinder.update()

# ---- objects
ob_cylinder_005 = bpy.data.objects.new('Cylinder.005', me_cylinder_007)
ob_cylinder_004 = bpy.data.objects.new('Cylinder.004', me_cylinder_006)
ob_cylinder_001 = bpy.data.objects.new('Cylinder.001', me_cylinder_002)
ob_cylinder = bpy.data.objects.new('Cylinder', me_cylinder)
ob_lamp = bpy.data.objects.new('Lamp', light_lamp)
ob_camera = bpy.data.objects.new('Camera', cam_camera)

# ---- transforms, parenting, visibility, modifiers, constraints
ob_cylinder_005.location = (0.0, 0.0, 0.5)
ob_cylinder_005.lineart.crease_threshold = 0.0
ob_cylinder_004.location = (0.0, 0.0, 0.5)
ob_cylinder_004.lineart.crease_threshold = 0.0
ob_cylinder_001.location = (0.0, 0.0, 0.5642)
ob_cylinder_001.lineart.crease_threshold = 0.0
ob_cylinder.location = (0.0, 0.0, 0.5)
ob_cylinder.lineart.crease_threshold = 0.0
ob_lamp.location = (4.076, 1.005, 5.904)
ob_lamp.rotation_euler = (0.6503, 0.05522, 1.866)
ob_lamp.lock_rotations_4d = False
ob_lamp.empty_display_type = 'ARROWS'
ob_lamp.color = (0.0, 0.0, 0.0, 0.0)
ob_lamp.lineart.crease_threshold = 0.0
ob_camera.location = (1.658, -3.795, 2.174)
ob_camera.rotation_euler = (1.214, 0.01094, 0.4167)
ob_camera.lock_rotations_4d = False
ob_camera.empty_display_type = 'ARROWS'
ob_camera.color = (0.0, 0.0, 0.0, 0.0)
ob_camera.display_type = 'WIRE'
ob_camera.lineart.crease_threshold = 0.0

# ---- collection membership
col_collection_1.objects.link(ob_cylinder_005)
col_collection_1.objects.link(ob_cylinder_004)
col_collection_1.objects.link(ob_cylinder_001)
col_collection_1.objects.link(ob_cylinder)
col_collection_1.objects.link(ob_lamp)
col_collection_1.objects.link(ob_camera)

# ---- scene / render settings (as saved in the file)
scene.camera = ob_camera
scene.frame_start = 1; scene.frame_end = 250; scene.frame_set(1)
scene.render.engine = 'CYCLES'
scene.render.resolution_percentage = 50
scene.render.dither_intensity = 0.0
scene.cycles.use_denoising = False
scene.cycles.samples = 500
scene.cycles.sampling_pattern = 'TABULATED_SOBOL'
scene.cycles.light_sampling_threshold = 0.0
scene.cycles.use_adaptive_sampling = False
scene.cycles.use_light_tree = False
scene.cycles.blur_glossy = 0.0
scene.cycles.pixel_filter_type = 'GAUSSIAN'
scene.cycles.sample_clamp_indirect = 0.0
scene.view_settings.view_transform = 'Standard'
bpy.context.view_layer.update()
